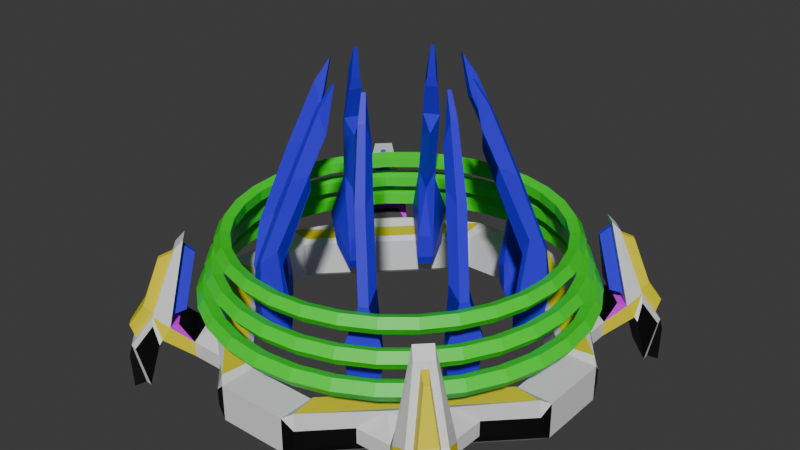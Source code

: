 # Source: twirl_crest2.blend  (saved by Blender 4.2.66; exported with 4.5.12 LTS)
import bpy
from mathutils import Matrix  # noqa: F401  (used for matrix-valued properties, if any)

bpy.ops.wm.read_factory_settings(use_empty=True)
scene = bpy.context.scene
scene.name = 'c_ubersaw.qc'

# ---- collections
col_twirl_crest_2 = bpy.data.collections.new('twirl_crest_2'); scene.collection.children.link(col_twirl_crest_2)

# ---- materials (node trees are filled in below, after node groups)
mat_c_ubersaw = bpy.data.materials.new('c_ubersaw')
mat_c_ubersaw.use_transparent_shadow = False
mat_c_ubersaw.diffuse_color = (0.8097, 0.0, 0.9858, 1.0)
mat_c_saxxy = bpy.data.materials.new('c_saxxy')
mat_c_saxxy.use_transparent_shadow = False
mat_blue = bpy.data.materials.new('blue')
mat_blue.use_transparent_shadow = False
mat_glow_inner_001 = bpy.data.materials.new('glow_inner.001')
mat_glow_inner_001.use_transparent_shadow = False
mat_c_frying_pan_gold = bpy.data.materials.new('c_frying_pan_gold')
mat_black = bpy.data.materials.new('black')
mat_crystal_ball_glass = bpy.data.materials.new('crystal_ball_glass')

# ---- material node trees
mat_c_saxxy.use_nodes = True; mat_c_saxxy.node_tree.nodes.clear()
_N = mat_c_saxxy.node_tree.nodes; _L = mat_c_saxxy.node_tree.links
n0 = _N.new('ShaderNodeBsdfPrincipled'); n0.name = 'Principled BSDF'; n0.location = (10, 300)
n1 = _N.new('ShaderNodeOutputMaterial'); n1.name = 'Material Output'; n1.location = (300, 300)
_L.new(n0.outputs[0], n1.inputs[0])
n1.is_active_output = True
mat_blue.use_nodes = True; mat_blue.node_tree.nodes.clear()
_N = mat_blue.node_tree.nodes; _L = mat_blue.node_tree.links
n0 = _N.new('ShaderNodeBsdfPrincipled'); n0.name = 'Principled BSDF'; n0.location = (10, 300)
n0.inputs[0].default_value = (0.03327, 0.006964, 0.8006, 1.0)
n1 = _N.new('ShaderNodeOutputMaterial'); n1.name = 'Material Output'; n1.location = (300, 300)
_L.new(n0.outputs[0], n1.inputs[0])
n1.is_active_output = True
mat_glow_inner_001.use_nodes = True; mat_glow_inner_001.node_tree.nodes.clear()
_N = mat_glow_inner_001.node_tree.nodes; _L = mat_glow_inner_001.node_tree.links
n0 = _N.new('ShaderNodeBsdfPrincipled'); n0.name = 'Principled BSDF'; n0.location = (10, 300)
n1 = _N.new('ShaderNodeOutputMaterial'); n1.name = 'Material Output'; n1.location = (300, 300)
_L.new(n0.outputs[0], n1.inputs[0])
n1.is_active_output = True
mat_c_frying_pan_gold.use_nodes = True; mat_c_frying_pan_gold.node_tree.nodes.clear()
_N = mat_c_frying_pan_gold.node_tree.nodes; _L = mat_c_frying_pan_gold.node_tree.links
n0 = _N.new('ShaderNodeBsdfPrincipled'); n0.name = 'Principled BSDF'; n0.location = (10, 300)
n0.inputs[0].default_value = (0.8001, 0.6991, 0.004141, 1.0)
n1 = _N.new('ShaderNodeOutputMaterial'); n1.name = 'Material Output'; n1.location = (300, 300)
_L.new(n0.outputs[0], n1.inputs[0])
n1.is_active_output = True
mat_black.use_nodes = True; mat_black.node_tree.nodes.clear()
_N = mat_black.node_tree.nodes; _L = mat_black.node_tree.links
n0 = _N.new('ShaderNodeBsdfPrincipled'); n0.name = 'Principled BSDF'; n0.location = (10, 300)
n0.inputs[0].default_value = (0.0, 0.0, 0.0, 1.0)
n1 = _N.new('ShaderNodeOutputMaterial'); n1.name = 'Material Output'; n1.location = (300, 300)
_L.new(n0.outputs[0], n1.inputs[0])
n1.is_active_output = True
mat_crystal_ball_glass.use_nodes = True; mat_crystal_ball_glass.node_tree.nodes.clear()
_N = mat_crystal_ball_glass.node_tree.nodes; _L = mat_crystal_ball_glass.node_tree.links
n0 = _N.new('ShaderNodeBsdfPrincipled'); n0.name = 'Principled BSDF'; n0.location = (10, 300)
n0.inputs[0].default_value = (0.02516, 0.8005, 0.01584, 1.0)
n1 = _N.new('ShaderNodeOutputMaterial'); n1.name = 'Material Output'; n1.location = (300, 300)
_L.new(n0.outputs[0], n1.inputs[0])
n1.is_active_output = True

# ---- world
world_world = bpy.data.worlds.new('World'); scene.world = world_world
world_world.use_nodes = True; world_world.node_tree.nodes.clear()
_N = world_world.node_tree.nodes; _L = world_world.node_tree.links
n0 = _N.new('ShaderNodeOutputWorld'); n0.name = 'World Output'; n0.location = (300, 300)
n1 = _N.new('ShaderNodeBackground'); n1.name = 'Background'; n1.location = (10, 300)
n1.inputs[0].default_value = (0.05088, 0.05088, 0.05088, 1.0)
_L.new(n1.outputs[0], n0.inputs[0])
n0.is_active_output = True
world_world.color = (0.05088, 0.05088, 0.05088)
world_world.use_sun_shadow = False
world_world.sun_shadow_jitter_overblur = 0.0

# ---- meshes
me_hand_crest_v1 = bpy.data.meshes.new('hand_crest_v1')
me_hand_crest_v1.from_pydata([(-2.45, -10.6, 1.25), (-2.25, -10.4, -1.25), (-9.0, -1.0, 1.0), (-1.0, -11.0, 1.0), (-1.0, -9.0, 1.0), (-11.0, -1.0, 1.0), (-2.25, -9.104, -1.25), (-2.25, -9.104, 1.25), (0.0, -11.0, -1.0), (0.0, -11.0, 1.0), (0.0, -9.0, -1.0), (0.0, -9.0, 1.0), (-10.4, -2.25, -1.25), (-10.6, -2.45, 1.25), (-11.0, 0.0, -1.0), (-11.0, 0.0, 1.0), (-9.104, -2.25, -1.25), (-9.104, -2.25, 1.25), (-9.0, 0.0, -1.0), (-9.0, 0.0, 1.0), (-2.0, -9.0, 1.0), (-9.0, -2.0, 1.0), (-2.607, -10.81, 0.437), (-10.81, -2.607, 0.437), (-2.0, -9.0, -1.0), (-2.607, -10.81, -0.437), (-9.0, -2.0, -1.0), (-10.81, -2.607, -0.437), (-2.0, -11.0, -1.0), (-11.0, -2.0, -1.0), (-2.0, -11.0, 1.0), (-11.0, -2.0, 1.0), (-2.0, -11.0, -1.0), (-11.0, -2.0, -1.0), (-2.0, -11.0, 1.0), (-11.0, -2.0, 1.0), (-7.835, -6.486, 1.414), (-7.838, -10.12, 0.4391), (-4.658, -8.76, 0.437), (-8.76, -4.658, 0.437), (-8.76, -4.658, -0.437), (-4.658, -8.76, -0.437), (-10.12, -7.838, 0.4391), (-7.844, -9.108, 1.814), (-8.734, -6.683, 0.437), (-8.734, -6.683, -0.437), (-9.108, -7.844, 1.814), (-4.658, -8.76, 0.0), (-6.683, -8.734, 0.437), (-6.683, -8.734, -0.437), (-6.486, -7.835, 1.414), (-8.713, -10.32, -2.332), (-10.32, -8.713, -2.332), (-7.831, -8.016, 5.539), (-8.016, -7.831, 5.539), (-9.534, -10.77, -2.515), (-10.77, -9.534, -2.515), (-7.862, -8.575, 5.442), (-8.575, -7.862, 5.442), (-9.294, -10.62, -0.1528), (-10.62, -9.294, -0.1528), (-9.803, -10.68, -0.728), (-10.68, -9.803, -0.728), (-8.377, -10.02, 1.343), (-10.02, -8.377, 1.343), (-9.62, -8.754, 1.796), (-8.178, -8.439, 5.104), (-8.439, -8.178, 5.104), (-9.753, -10.19, 0.2034), (-10.19, -9.753, 0.2034), (-8.754, -9.62, 1.796), (-9.881, -9.206, 2.193), (-8.759, -8.961, 4.768), (-8.961, -8.759, 4.768), (-9.984, -10.33, 0.9537), (-10.33, -9.984, 0.9537), (-9.206, -9.881, 2.193), (-9.9, -7.849, 0.6317), (-7.849, -9.9, 0.6317), (-10.31, -9.077, -2.281), (-9.077, -10.31, -2.281), (-9.884, -8.502, 1.793), (-10.56, -9.679, -0.09338), (-9.679, -10.56, -0.09338), (-8.502, -9.884, 1.793), (-7.592, -8.941, 1.284), (-8.941, -7.592, 1.284), (-7.5, -8.214, 5.985), (-8.214, -7.5, 5.985), (-7.439, -8.469, 2.02), (-8.469, -7.439, 2.02), (-7.429, -7.579, 5.053), (-7.579, -7.429, 5.053), (-7.517, -9.568, 1.368), (-9.568, -7.517, 1.368), (-7.934, -5.883, 1.537), (-5.883, -7.934, 1.537), (-10.19, 8.908e-07, 4.27), (-9.838, 8.6e-07, 4.755), (-9.267, 8.102e-07, 4.57), (-9.267, 8.102e-07, 3.97), (-9.838, 8.6e-07, 3.785), (-9.994, -1.988, 4.27), (-9.649, -1.919, 4.755), (-9.089, -1.808, 4.57), (-9.089, -1.808, 3.97), (-9.649, -1.919, 3.785), (-9.414, -3.9, 4.27), (-9.089, -3.765, 4.755), (-8.562, -3.546, 4.57), (-8.562, -3.546, 3.97), (-9.089, -3.765, 3.785), (-8.473, -5.661, 4.27), (-8.18, -5.465, 4.755), (-7.706, -5.149, 4.57), (-7.706, -5.149, 3.97), (-8.18, -5.465, 3.785), (-7.205, -7.205, 4.27), (-6.956, -6.956, 4.755), (-6.553, -6.553, 4.57), (-6.553, -6.553, 3.97), (-6.956, -6.956, 3.785), (-5.661, -8.473, 4.27), (-5.465, -8.18, 4.755), (-5.149, -7.706, 4.57), (-5.149, -7.706, 3.97), (-5.465, -8.18, 3.785), (-3.9, -9.414, 4.27), (-3.765, -9.089, 4.755), (-3.546, -8.562, 4.57), (-3.546, -8.562, 3.97), (-3.765, -9.089, 3.785), (-1.988, -9.994, 4.27), (-1.919, -9.649, 4.755), (-1.808, -9.089, 4.57), (-1.808, -9.089, 3.97), (-1.919, -9.649, 3.785), (7.693e-07, -10.19, 4.27), (7.427e-07, -9.838, 4.755), (6.997e-07, -9.267, 4.57), (6.997e-07, -9.267, 3.97), (7.427e-07, -9.838, 3.785), (-10.72, 0.0, 2.882), (-10.35, 0.0, 3.393), (-9.751, 0.0, 3.198), (-9.751, 0.0, 2.567), (-10.35, 0.0, 2.372), (-10.52, -2.092, 2.882), (-10.15, -2.019, 3.393), (-9.563, -1.902, 3.198), (-9.563, -1.902, 2.567), (-10.15, -2.019, 2.372), (-9.905, -4.103, 2.882), (-9.563, -3.961, 3.393), (-9.009, -3.731, 3.198), (-9.009, -3.731, 2.567), (-9.563, -3.961, 2.372), (-8.915, -5.957, 2.882), (-8.606, -5.751, 3.393), (-8.108, -5.417, 3.198), (-8.108, -5.417, 2.567), (-8.606, -5.751, 2.372), (-7.581, -7.581, 2.882), (-7.319, -7.319, 3.393), (-6.895, -6.895, 3.198), (-6.895, -6.895, 2.567), (-7.319, -7.319, 2.372), (-5.957, -8.915, 2.882), (-5.751, -8.606, 3.393), (-5.417, -8.108, 3.198), (-5.417, -8.108, 2.567), (-5.751, -8.606, 2.372), (-4.103, -9.905, 2.882), (-3.961, -9.563, 3.393), (-3.731, -9.009, 3.198), (-3.731, -9.009, 2.567), (-3.961, -9.563, 2.372), (-2.092, -10.52, 2.882), (-2.019, -10.15, 3.393), (-1.902, -9.563, 3.198), (-1.902, -9.563, 2.567), (-2.019, -10.15, 2.372), (0.0, -10.72, 2.882), (0.0, -10.35, 3.393), (0.0, -9.751, 3.198), (0.0, -9.751, 2.567), (0.0, -10.35, 2.372), (-9.622, 0.0, 5.738), (-9.289, 0.0, 6.196), (-8.751, 0.0, 6.021), (-8.751, 0.0, 5.455), (-9.289, 0.0, 5.28), (-9.437, -1.877, 5.738), (-9.111, -1.812, 6.196), (-8.583, -1.707, 6.021), (-8.583, -1.707, 5.455), (-9.111, -1.812, 5.28), (-8.889, -3.682, 5.738), (-8.582, -3.555, 6.196), (-8.085, -3.349, 6.021), (-8.085, -3.349, 5.455), (-8.582, -3.555, 5.28), (-8.0, -5.346, 5.738), (-7.724, -5.161, 6.196), (-7.276, -4.862, 6.021), (-7.276, -4.862, 5.455), (-7.724, -5.161, 5.28), (-6.804, -6.804, 5.738), (-6.568, -6.568, 6.196), (-6.188, -6.188, 6.021), (-6.188, -6.188, 5.455), (-6.568, -6.568, 5.28), (-5.346, -8.0, 5.738), (-5.161, -7.724, 6.196), (-4.862, -7.276, 6.021), (-4.862, -7.276, 5.455), (-5.161, -7.724, 5.28), (-3.682, -8.889, 5.738), (-3.555, -8.582, 6.196), (-3.349, -8.085, 6.021), (-3.349, -8.085, 5.455), (-3.555, -8.582, 5.28), (-1.877, -9.437, 5.738), (-1.812, -9.111, 6.196), (-1.707, -8.583, 6.021), (-1.707, -8.583, 5.455), (-1.812, -9.111, 5.28), (0.0, -9.622, 5.738), (0.0, -9.289, 6.196), (0.0, -8.751, 6.021), (0.0, -8.751, 5.455), (0.0, -9.289, 5.28), (-4.451, -6.514, 3.329), (-3.68, -6.669, 5.589), (-6.669, -3.68, 5.589), (-6.514, -4.451, 3.329), (-2.719, -7.514, 3.329), (-3.239, -6.924, 5.589), (-6.924, -3.239, 5.589), (-7.514, -2.719, 3.329), (-5.702, -3.251, 0.2554), (-6.417, -4.142, 1.351), (-5.962, -2.492, 0.2624), (-7.197, -2.791, 1.351), (-5.77, -2.86, 5.153), (-5.82, -3.439, 6.209), (-5.308, -3.031, 2.283), (-5.434, -3.235, 0.8612), (-5.764, -2.871, 5.153), (-6.29, -2.625, 6.209), (-5.737, -2.35, 0.8694), (-5.68, -2.385, 2.283), (-2.617, -6.068, 0.2554), (-2.791, -7.197, 1.351), (-3.221, -5.541, 0.2624), (-4.142, -6.417, 1.351), (-2.871, -5.764, 5.153), (-2.625, -6.29, 6.209), (-2.385, -5.68, 2.283), (-2.392, -5.921, 0.8612), (-2.86, -5.77, 5.153), (-3.439, -5.82, 6.209), (-3.097, -5.305, 0.8694), (-3.031, -5.308, 2.283), (-2.512, -5.501, 9.872), (-5.501, -2.512, 9.872), (-2.072, -5.757, 9.85), (-5.757, -2.072, 9.85), (-3.927, -1.594, 12.24), (-3.868, -1.389, 12.83), (-4.313, -1.555, 13.41), (-3.675, -1.034, 14.65), (-4.107, -0.9779, 12.81), (-4.288, -0.9741, 12.21), (-3.786, -0.8442, 14.64), (-4.498, -1.237, 13.4), (-4.668, -1.758, 9.233), (-4.584, -2.203, 10.35), (-4.662, -1.769, 9.234), (-5.057, -1.391, 10.31), (-0.9741, -4.288, 12.21), (-0.9779, -4.107, 12.81), (-1.237, -4.498, 13.4), (-0.8442, -3.786, 14.64), (-1.389, -3.868, 12.83), (-1.594, -3.927, 12.24), (-1.034, -3.675, 14.65), (-1.555, -4.313, 13.41), (-1.769, -4.662, 9.234), (-1.391, -5.057, 10.31), (-1.758, -4.668, 9.233), (-2.203, -4.584, 10.35)], [(26, 35), (35, 23), (31, 39), (30, 38)], [(2, 19, 15, 5), (20, 24, 26, 21), (24, 20, 4, 11, 10), (10, 11, 9, 8), (8, 9, 3, 30, 28), (24, 10, 8, 28), (4, 20, 30, 3), (29, 31, 5, 15, 14), (14, 15, 19, 18), (18, 19, 2, 21, 26), (6, 1, 12, 16), (14, 18, 26, 29), (5, 31, 21, 2), (3, 9, 11, 4), (17, 7, 20, 21), (1, 6, 24, 28), (6, 16, 26, 24), (12, 1, 28, 29), (16, 12, 29, 26), (32, 28, 29, 33), (7, 0, 30, 20), (31, 33, 27, 29), (25, 22, 38, 47, 41), (94, 77, 78, 93), (31, 35, 33), (31, 13, 17, 21), (27, 33, 29, 40), (30, 0, 22, 34), (34, 22, 25, 32), (41, 28, 32, 25), (45, 77, 94, 44), (47, 38, 48, 49, 41), (40, 39, 23, 27), (49, 48, 93, 78), (44, 39, 40, 45), (28, 41, 49, 45, 40, 29), (44, 95, 39), (38, 96, 48), (44, 48, 49, 45), (29, 27, 23, 31), (13, 35, 31, 23), (23, 39, 95, 13), (17, 13, 0, 7), (0, 96, 38, 22), (95, 96, 0, 13), (45, 49, 78, 77), (29, 32, 28, 30, 34, 31, 35, 33), (42, 37, 51, 52), (46, 54, 92, 90), (79, 80, 55, 56), (87, 88, 58, 57), (70, 66, 72, 76), (83, 82, 62, 61), (56, 55, 61, 62), (88, 94, 58), (87, 57, 93), (66, 67, 73, 72), (67, 66, 57, 58), (68, 69, 82, 83), (69, 65, 81, 82), (66, 70, 84, 57), (70, 68, 83, 84), (65, 67, 58, 81), (75, 74, 76, 71), (73, 71, 76, 72), (67, 65, 71, 73), (69, 68, 74, 75), (65, 69, 75, 71), (68, 70, 76, 74), (81, 94, 77), (93, 84, 78), (57, 84, 93), (58, 94, 81), (56, 62, 82, 79), (80, 83, 61, 55), (37, 63, 59, 51), (52, 60, 64, 42), (37, 42, 77, 78), (52, 51, 80, 79), (64, 60, 82, 81), (59, 63, 84, 83), (42, 64, 81, 77), (63, 37, 78, 84), (60, 52, 79, 82), (51, 59, 83, 80), (46, 43, 93, 94), (53, 54, 88, 87), (54, 46, 94, 88), (43, 53, 87, 93), (43, 46, 90, 89), (53, 43, 89, 91), (54, 53, 91, 92), (43, 46, 54, 53), (50, 36, 44, 48), (85, 48, 44, 86), (85, 86, 94, 93), (48, 85, 93), (86, 44, 94), (36, 50, 96, 95), (44, 36, 95), (50, 48, 96), (90, 92, 91, 89), (97, 102, 103, 98), (98, 103, 104, 99), (99, 104, 105, 100), (100, 105, 106, 101), (101, 106, 102, 97), (102, 107, 108, 103), (103, 108, 109, 104), (104, 109, 110, 105), (105, 110, 111, 106), (106, 111, 107, 102), (107, 112, 113, 108), (108, 113, 114, 109), (109, 114, 115, 110), (110, 115, 116, 111), (111, 116, 112, 107), (112, 117, 118, 113), (113, 118, 119, 114), (114, 119, 120, 115), (115, 120, 121, 116), (116, 121, 117, 112), (117, 122, 123, 118), (118, 123, 124, 119), (119, 124, 125, 120), (120, 125, 126, 121), (121, 126, 122, 117), (122, 127, 128, 123), (123, 128, 129, 124), (124, 129, 130, 125), (125, 130, 131, 126), (126, 131, 127, 122), (127, 132, 133, 128), (128, 133, 134, 129), (129, 134, 135, 130), (130, 135, 136, 131), (131, 136, 132, 127), (132, 137, 138, 133), (133, 138, 139, 134), (134, 139, 140, 135), (135, 140, 141, 136), (136, 141, 137, 132), (142, 147, 148, 143), (143, 148, 149, 144), (144, 149, 150, 145), (145, 150, 151, 146), (146, 151, 147, 142), (147, 152, 153, 148), (148, 153, 154, 149), (149, 154, 155, 150), (150, 155, 156, 151), (151, 156, 152, 147), (152, 157, 158, 153), (153, 158, 159, 154), (154, 159, 160, 155), (155, 160, 161, 156), (156, 161, 157, 152), (157, 162, 163, 158), (158, 163, 164, 159), (159, 164, 165, 160), (160, 165, 166, 161), (161, 166, 162, 157), (162, 167, 168, 163), (163, 168, 169, 164), (164, 169, 170, 165), (165, 170, 171, 166), (166, 171, 167, 162), (167, 172, 173, 168), (168, 173, 174, 169), (169, 174, 175, 170), (170, 175, 176, 171), (171, 176, 172, 167), (172, 177, 178, 173), (173, 178, 179, 174), (174, 179, 180, 175), (175, 180, 181, 176), (176, 181, 177, 172), (177, 182, 183, 178), (178, 183, 184, 179), (179, 184, 185, 180), (180, 185, 186, 181), (181, 186, 182, 177), (187, 192, 193, 188), (188, 193, 194, 189), (189, 194, 195, 190), (190, 195, 196, 191), (191, 196, 192, 187), (192, 197, 198, 193), (193, 198, 199, 194), (194, 199, 200, 195), (195, 200, 201, 196), (196, 201, 197, 192), (197, 202, 203, 198), (198, 203, 204, 199), (199, 204, 205, 200), (200, 205, 206, 201), (201, 206, 202, 197), (202, 207, 208, 203), (203, 208, 209, 204), (204, 209, 210, 205), (205, 210, 211, 206), (206, 211, 207, 202), (207, 212, 213, 208), (208, 213, 214, 209), (209, 214, 215, 210), (210, 215, 216, 211), (211, 216, 212, 207), (212, 217, 218, 213), (213, 218, 219, 214), (214, 219, 220, 215), (215, 220, 221, 216), (216, 221, 217, 212), (217, 222, 223, 218), (218, 223, 224, 219), (219, 224, 225, 220), (220, 225, 226, 221), (221, 226, 222, 217), (222, 227, 228, 223), (223, 228, 229, 224), (224, 229, 230, 225), (225, 230, 231, 226), (226, 231, 227, 222), (239, 250, 242, 243), (235, 239, 243, 241), (251, 248, 244, 246), (235, 234, 238, 239), (247, 235, 241, 240), (247, 245, 234, 235), (242, 240, 241, 243), (250, 247, 240, 242), (232, 262, 254, 255), (239, 238, 249, 250), (247, 250, 251, 246), (245, 247, 246, 244), (238, 234, 265, 267), (248, 251, 250, 249), (245, 244, 276, 277), (236, 232, 255, 253), (263, 260, 256, 258), (248, 249, 279, 278), (256, 260, 290, 288), (236, 237, 233, 232), (259, 236, 253, 252), (261, 233, 264, 291), (237, 257, 289, 266), (233, 237, 266, 264), (244, 248, 278, 276), (249, 238, 267, 279), (257, 256, 288, 289), (259, 257, 237, 236), (254, 252, 253, 255), (262, 259, 252, 254), (232, 233, 261, 262), (259, 262, 263, 258), (257, 259, 258, 256), (234, 245, 277, 265), (260, 263, 262, 261), (260, 261, 291, 290), (277, 279, 273, 268), (279, 267, 275, 273), (267, 265, 270, 275), (269, 272, 274, 271), (271, 274, 275, 270), (274, 272, 273, 275), (269, 271, 270, 268), (272, 269, 268, 273), (279, 277, 276, 278), (265, 277, 268, 270), (289, 291, 285, 280), (291, 264, 287, 285), (264, 266, 282, 287), (281, 284, 286, 283), (283, 286, 287, 282), (286, 284, 285, 287), (281, 283, 282, 280), (284, 281, 280, 285), (291, 289, 288, 290), (266, 289, 280, 282)])
me_hand_crest_v1.polygons.foreach_set('material_index', [3, 3, 3, 3, 3, 3, 3, 3, 3, 3, 4, 3, 3, 3, 3, 3, 3, 3, 3, 5, 3, 5, 5, 3, 5, 3, 5, 3, 5, 5, 4, 3, 5, 4, 3, 5, 3, 3, 3, 5, 3, 3, 4, 3, 3, 3, 4, 5, 2, 3, 3, 4, 3, 3, 3, 3, 4, 3, 3, 3, 3, 3, 3, 4, 4, 4, 4, 4, 4, 4, 4, 3, 3, 5, 5, 5, 5, 3, 3, 3, 3, 3, 3, 3, 3, 3, 3, 3, 3, 2, 2, 2, 4, 5, 5, 0, 0, 0, 3, 3, 3, 2, 6, 6, 6, 6, 6, 6, 6, 6, 6, 6, 6, 6, 6, 6, 6, 6, 6, 6, 6, 6, 6, 6, 6, 6, 6, 6, 6, 6, 6, 6, 6, 6, 6, 6, 6, 6, 6, 6, 6, 6, 6, 6, 6, 6, 6, 6, 6, 6, 6, 6, 6, 6, 6, 6, 6, 6, 6, 6, 6, 6, 6, 6, 6, 6, 6, 6, 6, 6, 6, 6, 6, 6, 6, 6, 6, 6, 6, 6, 6, 6, 6, 6, 6, 6, 6, 6, 6, 6, 6, 6, 6, 6, 6, 6, 6, 6, 6, 6, 6, 6, 6, 6, 6, 6, 6, 6, 6, 6, 6, 6, 6, 6, 6, 6, 6, 6, 6, 6, 6, 6, 2, 2, 2, 2, 2, 2, 2, 2, 2, 2, 2, 2, 2, 2, 2, 2, 2, 2, 2, 2, 2, 2, 2, 2, 2, 2, 2, 2, 2, 2, 2, 2, 2, 2, 2, 2, 2, 2, 2, 2, 2, 2, 2, 2, 2, 2, 2, 2, 2, 2, 2, 2, 2, 2, 2, 2])
_uv = me_hand_crest_v1.uv_layers.new(name='Float2')
_uv.uv.foreach_set('vector', [0.625, 0.75, 0.625, 0.625, 0.625, -1.0, 0.625, 0.0, 0.625, -1.0, 0.375, -1.0, 0.375, 0.875, 0.625, 0.875, 0.375, 0.125, 0.625, 0.125, 0.625, 0.25, 0.625, 0.375, 0.375, 0.375, 0.375, 1.75, 0.625, 1.75, 0.625, 2.0, 0.375, 2.0, 0.375, 0.875, 0.625, 0.875, 0.625, 1.0, 0.625, 1.125, 0.375, 1.125, 0.0, 1.75, 0.25, 1.75, 0.25, 2.0, -1.49e-08, 2.0, 0.625, 0.25, 0.625, 0.125, 1.0, 2.0, 0.625, 1.0, 0.375, -0.125, 0.625, -0.125, 0.625, 0.0, 0.625, 0.125, 0.375, 0.125, 0.375, -1.0, 0.625, -1.0, 0.625, -0.75, 0.375, -0.75, 0.375, 0.625, 0.625, 0.625, 0.625, 0.75, 0.625, 0.875, 0.375, 0.875, 0.2883, -0.467, 0.03773, 1.447, -0.8313, 0.8978, 0.1303, 0.8723, -1.125, 0.625, -0.875, 0.625, -0.875, 0.875, -1.125, 0.875, 0.625, 0.0, 0.625, -0.125, 1.875, 0.875, 0.625, 0.75, 0.625, 1.0, 0.625, 0.875, 0.625, 1.75, 0.625, 0.25, 1.888, 0.9062, 1.031, 1.763, 1.0, 1.75, 1.875, 0.875, 0.03773, 1.447, 0.2883, -0.467, 0.375, -1.0, -1.49e-08, 2.0, 0.2883, -0.467, 0.1303, 0.8723, 0.375, 0.875, 0.375, -1.0, -0.8313, 0.8978, 0.03773, 1.447, -1.49e-08, 2.0, -1.125, 0.875, 0.1303, 0.8723, -0.8313, 0.8978, -1.125, 0.875, 0.375, 0.875, 0.375, 1.125, 0.375, 1.125, 0.375, -0.125, 0.375, -0.125, 1.031, 1.763, -0.3718, -0.6922, 1.0, 2.0, 1.0, 1.75, 0.625, -0.125, 0.0, 0.0, 0.0, 0.0, 0.375, -0.125, 0.0, 0.0, 0.0, 0.0, 0.0, 0.0, 0.0, 0.0, 0.0, 0.0, 0.0, 0.0, 0.0, 0.0, 0.0, 0.0, 0.0, 0.0, 0.0, 0.0, 0.0, 0.0, 0.0, 0.0, 0.625, -0.125, -0.4964, -0.1636, 1.888, 0.9062, 1.875, 0.875, 0.0, 0.0, 0.0, 0.0, 0.0, 0.0, 0.0, 0.0, 1.0, 2.0, 0.02442, 0.04883, 0.0, 0.0, 0.0, 0.0, 0.0, 0.0, 0.0, 0.0, 0.0, 0.0, 0.0, 0.0, 0.0, 0.0, 0.0, 0.0, 0.0, 0.0, 0.0, 0.0, 0.0, 0.0, 0.0, 0.0, 0.0, 0.0, 0.0, 0.0, 0.0, 0.0, 0.0, 0.0, 0.0, 0.0, 0.0, 0.0, 0.0, 0.0, 0.0, 0.0, 0.0, 0.0, 0.0, 0.0, 0.0, 0.0, 0.0, 0.0, 0.0, 0.0, 0.0, 0.0, 0.0, 0.0, 0.0, 0.0, 0.0, 0.0, 0.0, 0.0, 0.0, 0.0, 0.0, 0.0, 0.0, 0.0, 0.0, 0.0, 0.0, 0.0, 0.0, 0.0, 0.0, 0.0, 0.0, 0.0, 0.0, 0.0, 0.0, 0.0, 0.0, 0.0, 0.0, 0.0, 0.0, 0.0, 0.0, 0.0, 0.0, 0.0, 0.0, 0.0, 0.0, 0.0, 0.0, 0.0, 0.0, 0.0, 0.0, 0.0, 0.0, 0.0, 0.0, 0.0, 0.0, 0.0, 0.0, 0.0, 0.0, 0.0, 0.0, 0.0, 0.0, 0.0, 0.0, 0.0, 0.0, 0.0, 1.888, 0.9062, -0.5629, -0.3016, -0.3402, -0.5243, 1.031, 1.763, 0.0, 0.0, 0.0, 0.0, 0.0, 0.0, 0.0, 0.0, 0.0, 0.0, 0.0, 0.0, 0.0, 0.0, 0.0, 0.0, 0.0, 0.0, 0.0, 0.0, 0.0, 0.0, 0.0, 0.0, 0.375, -0.125, 0.375, 1.125, 0.375, 1.125, 0.625, 1.125, 0.0, 0.0, 0.0, 0.0, 0.0, 0.0, 0.0, 0.0, 0.0, 0.0, 0.0, 0.0, 0.0, 0.0, 0.0, 0.0, 0.0, 0.0, 0.0, 0.0, 0.0, 0.0, 0.0, 0.0, 0.0, 0.0, 0.0, 0.0, 0.0, 0.0, 0.0, 0.0, 0.0, 0.0, 0.0, 0.0, 0.0, 0.0, 0.0, 0.0, 0.0, 0.0, 0.0, 0.0, 0.0, 0.0, 0.0, 0.0, 0.0, 0.0, 0.0, 0.0, 0.0, 0.0, 0.0, 0.0, 0.0, 0.0, 0.0, 0.0, 0.0, 0.0, 0.0, 0.0, 0.0, 0.0, 0.0, 0.0, 0.0, 0.0, 0.0, 0.0, 0.0, 0.0, 0.0, 0.0, 0.0, 0.0, 0.0, 0.0, 0.0, 0.0, 0.0, 0.0, 0.0, 0.0, 0.0, 0.0, 0.0, 0.0, 0.0, 0.0, 0.0, 0.0, 0.0, 0.0, 0.0, 0.0, 0.0, 0.0, 0.0, 0.0, 0.0, 0.0, 0.0, 0.0, 0.0, 0.0, 0.0, 0.0, 0.0, 0.0, 0.0, 0.0, 0.0, 0.0, 0.0, 0.0, 0.0, 0.0, 0.0, 0.0, 0.0, 0.0, 0.0, 0.0, 0.0, 0.0, 0.0, 0.0, 0.0, 0.0, 0.0, 0.0, 0.0, 0.0, 0.0, 0.0, 0.0, 0.0, 0.0, 0.0, 0.0, 0.0, 0.0, 0.0, 0.0, 0.0, 0.0, 0.0, 0.0, 0.0, 0.0, 0.0, 0.0, 0.0, 0.0, 0.0, 0.0, 0.0, 0.0, 0.0, 0.0, 0.0, 0.0, 0.0, 0.0, 0.0, 0.0, 0.0, 0.0, 0.0, 0.0, 0.0, 0.0, 0.0, 0.0, 0.0, 0.0, 0.0, 0.0, 0.0, 0.0, 0.0, 0.0, 0.0, 0.0, 0.0, 0.0, 0.0, 0.0, 0.0, 0.0, 0.0, 0.0, 0.0, 0.0, 0.0, 0.0, 0.0, 0.0, 0.0, 0.0, 0.0, 0.0, 0.0, 0.0, 0.0, 0.0, 0.0, 0.0, 0.0, 0.0, 0.0, 0.0, 0.0, 0.0, 0.0, 0.0, 0.0, 0.0, 0.0, 0.0, 0.0, 0.0, 0.0, 0.0, 0.0, 0.0, 0.0, 0.0, 0.0, 0.0, 0.0, 0.0, 0.0, 0.0, 0.0, 0.0, 0.0, 0.0, 0.0, 0.0, 0.0, 0.0, 0.0, 0.0, 0.0, 0.0, 0.0, 0.0, 0.0, 0.0, 0.0, 0.0, 0.0, 0.0, 0.0, 0.0, 0.0, 0.0, 0.0, 0.0, 0.0, 0.0, 0.0, 0.0, 0.0, 0.0, 0.0, 0.0, 0.0, 0.0, 0.0, 0.0, 0.0, 0.0, 0.0, 0.0, 0.0, 0.0, 0.0, 0.0, 0.0, 0.0, 0.0, 0.0, 0.0, 0.0, 0.0, 0.0, 0.0, 0.0, 0.0, 0.0, 0.0, 0.0, 0.0, 0.0, 0.0, 0.0, 0.0, 0.0, 0.0, 0.0, 0.0, 0.0, 0.0, 0.0, 0.0, 0.0, 0.0, 0.0, 0.0, 0.0, 0.0, 0.0, 0.0, 0.0, 0.0, 0.0, 0.0, 0.0, 0.0, 0.0, 0.0, 0.0, 0.0, 0.0, 0.0, 0.0, 0.0, 0.0, 0.0, 0.0, 0.0, 0.0, 0.0, 0.0, 0.0, 0.0, 0.0, 0.0, 0.0, 0.0, 0.0, 0.0, 0.0, 0.0, 0.0, 0.0, 0.0, 0.0, 0.0, 0.0, 0.0, 0.0, 0.0, 0.0, 0.0, 0.0, 0.0, 0.0, 0.0, 0.0, 0.0, 0.0, 0.0, 0.0, 0.0, 0.0, 0.0, 0.0, 0.0, 0.0, 0.0, 0.0, 0.0, 0.0, 0.0, 0.0, 0.0, 0.0, 0.0, 0.0, 0.0, 0.0, 0.0, 0.0, 0.0, 0.0, 0.0, 0.0, 0.0, 0.0, 0.0, 0.0, 0.0, 0.0, 0.0, 0.0, 0.0, 0.0, 0.0, 0.0, 0.0, 0.0, 0.0, 0.0, 0.0, 0.0, 0.0, 0.0, 0.0, 0.0, 0.0, 0.0, 0.0, 0.0, 0.0, 0.0, 0.0, 0.0, 0.0, 0.0, 0.0, 0.0, 0.0, 0.0, 0.6, 0.03125, 0.6, 0.03125, 0.8, 0.0, 0.8, 0.0, 0.8, 0.03125, 0.8, 0.03125, 1.0, 0.0, 1.0, 0.0, 0.0, 0.03125, 0.0, 0.03125, 0.2, 0.0, 0.2, 0.0, 0.2, 0.03125, 0.2, 0.03125, 0.4, 0.0, 0.4, 0.0, 0.4, 0.03125, 0.4, 0.03125, 0.6, 0.0, 0.6, 0.03125, 0.6, 0.0625, 0.6, 0.0625, 0.8, 0.03125, 0.8, 0.03125, 0.8, 0.0625, 0.8, 0.0625, 1.0, 0.03125, 1.0, 0.03125, 0.0, 0.0625, 0.0, 0.0625, 0.2, 0.03125, 0.2, 0.03125, 0.2, 0.0625, 0.2, 0.0625, 0.4, 0.03125, 0.4, 0.03125, 0.4, 0.0625, 0.4, 0.0625, 0.6, 0.03125, 0.6, 0.0625, 0.6, 0.09375, 0.6, 0.09375, 0.8, 0.0625, 0.8, 0.0625, 0.8, 0.09375, 0.8, 0.09375, 1.0, 0.0625, 1.0, 0.0625, 0.0, 0.09375, 0.0, 0.09375, 0.2, 0.0625, 0.2, 0.0625, 0.2, 0.09375, 0.2, 0.09375, 0.4, 0.0625, 0.4, 0.0625, 0.4, 0.09375, 0.4, 0.09375, 0.6, 0.0625, 0.6, 0.09375, 0.6, 0.125, 0.6, 0.125, 0.8, 0.09375, 0.8, 0.09375, 0.8, 0.125, 0.8, 0.125, 1.0, 0.09375, 1.0, 0.09375, 0.0, 0.125, 0.0, 0.125, 0.2, 0.09375, 0.2, 0.09375, 0.2, 0.125, 0.2, 0.125, 0.4, 0.09375, 0.4, 0.09375, 0.4, 0.125, 0.4, 0.125, 0.6, 0.09375, 0.6, 0.125, 0.6, 0.1562, 0.6, 0.1562, 0.8, 0.125, 0.8, 0.125, 0.8, 0.1562, 0.8, 0.1562, 1.0, 0.125, 1.0, 0.125, 0.0, 0.1562, 0.0, 0.1562, 0.2, 0.125, 0.2, 0.125, 0.2, 0.1562, 0.2, 0.1562, 0.4, 0.125, 0.4, 0.125, 0.4, 0.1562, 0.4, 0.1562, 0.6, 0.125, 0.6, 0.1562, 0.6, 0.1875, 0.6, 0.1875, 0.8, 0.1562, 0.8, 0.1562, 0.8, 0.1875, 0.8, 0.1875, 1.0, 0.1562, 1.0, 0.1562, 0.0, 0.1875, 0.0, 0.1875, 0.2, 0.1562, 0.2, 0.1562, 0.2, 0.1875, 0.2, 0.1875, 0.4, 0.1562, 0.4, 0.1562, 0.4, 0.1875, 0.4, 0.1875, 0.6, 0.1562, 0.6, 0.1875, 0.6, 0.2188, 0.6, 0.2188, 0.8, 0.1875, 0.8, 0.1875, 0.8, 0.2188, 0.8, 0.2188, 1.0, 0.1875, 1.0, 0.1875, 0.0, 0.2188, 0.0, 0.2188, 0.2, 0.1875, 0.2, 0.1875, 0.2, 0.2188, 0.2, 0.2188, 0.4, 0.1875, 0.4, 0.1875, 0.4, 0.2188, 0.4, 0.2188, 0.6, 0.1875, 0.6, 0.2188, 0.6, 0.25, 0.6, 0.25, 0.8, 0.2188, 0.8, 0.2188, 0.8, 0.25, 0.8, 0.25, 1.0, 0.2188, 1.0, 0.2188, 0.0, 0.25, 0.0, 0.25, 0.2, 0.2188, 0.2, 0.2188, 0.2, 0.25, 0.2, 0.25, 0.4, 0.2188, 0.4, 0.2188, 0.4, 0.25, 0.4, 0.25, 0.6, 0.2188, 0.6, -0.000684, 0.1207, 0.03193, 0.1207, 0.03138, 0.3311, -0.0001253, 0.3311, -0.001362, 0.779, 0.03261, 0.779, 0.03172, 0.9894, -0.0004699, 0.9894, -0.000815, 0.4577, 0.03207, 0.4577, 0.03207, 0.6681, -0.000815, 0.6681, 0.0002802, 0.4991, 0.03097, 0.4992, 0.03182, 0.7096, -0.0005733, 0.7096, -0.0009226, 0.1174, 0.03217, 0.1174, 0.03275, 0.3278, -0.001503, 0.3278, 0.03057, 0.1207, 0.06318, 0.1207, 0.06263, 0.3311, 0.03112, 0.3311, 0.02989, 0.779, 0.06386, 0.779, 0.06297, 0.9894, 0.03078, 0.9894, 0.03043, 0.4577, 0.06332, 0.4577, 0.06332, 0.6681, 0.03043, 0.6681, 0.03153, 0.4992, 0.06222, 0.4991, 0.06307, 0.7096, 0.03068, 0.7096, 0.03033, 0.1174, 0.06342, 0.1174, 0.064, 0.3278, 0.02975, 0.3278, 0.06182, 0.1207, 0.09443, 0.1207, 0.09388, 0.3311, 0.06237, 0.3311, 0.06114, 0.779, 0.09511, 0.779, 0.09422, 0.9894, 0.06203, 0.9894, 0.06168, 0.4577, 0.09457, 0.4577, 0.09457, 0.6681, 0.06168, 0.6681, 0.06278, 0.4991, 0.09347, 0.4991, 0.09432, 0.7096, 0.06193, 0.7096, 0.06158, 0.1174, 0.09467, 0.1174, 0.09525, 0.3278, 0.061, 0.3278, 0.09307, 0.1207, 0.1257, 0.1207, 0.1251, 0.3311, 0.09362, 0.3311, 0.09239, 0.779, 0.1264, 0.779, 0.1255, 0.9894, 0.09328, 0.9894, 0.09293, 0.4577, 0.1258, 0.4577, 0.1258, 0.6681, 0.09293, 0.6681, 0.09403, 0.4991, 0.1247, 0.4991, 0.1256, 0.7096, 0.09318, 0.7096, 0.09283, 0.1174, 0.1259, 0.1174, 0.1265, 0.3278, 0.09225, 0.3278, 0.1243, 0.1207, 0.1569, 0.1207, 0.1564, 0.3311, 0.1249, 0.3311, 0.1236, 0.779, 0.1576, 0.779, 0.1567, 0.9894, 0.1245, 0.9894, 0.1242, 0.4577, 0.1571, 0.4577, 0.1571, 0.6681, 0.1242, 0.6681, 0.1253, 0.4991, 0.156, 0.4991, 0.1568, 0.7096, 0.1244, 0.7096, 0.1241, 0.1174, 0.1572, 0.1174, 0.1578, 0.3278, 0.1235, 0.3278, 0.1556, 0.1207, 0.1882, 0.1207, 0.1876, 0.3311, 0.1561, 0.3311, 0.1549, 0.779, 0.1889, 0.779, 0.188, 0.9894, 0.1558, 0.9894, 0.1554, 0.4577, 0.1883, 0.4577, 0.1883, 0.6681, 0.1554, 0.6681, 0.1565, 0.4991, 0.1872, 0.4991, 0.1881, 0.7096, 0.1557, 0.7096, 0.1553, 0.1174, 0.1884, 0.1174, 0.189, 0.3278, 0.1547, 0.3278, 0.1868, 0.1207, 0.2194, 0.1207, 0.2189, 0.3311, 0.1874, 0.3311, 0.1861, 0.779, 0.2201, 0.779, 0.2192, 0.9894, 0.187, 0.9894, 0.1867, 0.4577, 0.2196, 0.4577, 0.2196, 0.6681, 0.1867, 0.6681, 0.1878, 0.4991, 0.2185, 0.4991, 0.2193, 0.7096, 0.1869, 0.7096, 0.1866, 0.1174, 0.2197, 0.1174, 0.2203, 0.3278, 0.186, 0.3278, 0.2181, 0.1207, 0.2507, 0.1207, 0.2501, 0.3311, 0.2186, 0.3311, 0.2174, 0.779, 0.2514, 0.779, 0.2505, 0.9894, 0.2183, 0.9894, 0.2179, 0.4577, 0.2508, 0.4577, 0.2508, 0.6681, 0.2179, 0.6681, 0.219, 0.4992, 0.2497, 0.4991, 0.2506, 0.7096, 0.2182, 0.7096, 0.2178, 0.1174, 0.2509, 0.1174, 0.2515, 0.3278, 0.2172, 0.3278, 0.0009836, 1.108, 0.03027, 1.108, 0.02976, 1.297, 0.00149, 1.297, 0.000393, 0.824, 0.03086, 0.824, 0.02997, 1.013, 0.001276, 1.013, 0.0008712, -0.484, 0.03038, -0.484, 0.03038, -0.2952, 0.0008712, -0.2952, 0.001838, -0.1181, 0.02941, -0.1181, 0.03026, 0.07072, 0.0009893, 0.07072, 0.000787, 0.6979, 0.03046, 0.6979, 0.03099, 0.8867, 0.0002554, 0.8867, 0.03223, 1.108, 0.06152, 1.108, 0.06101, 1.297, 0.03274, 1.297, 0.03164, 0.824, 0.06211, 0.824, 0.06122, 1.013, 0.03253, 1.013, 0.03212, -0.484, 0.06163, -0.484, 0.06163, -0.2952, 0.03212, -0.2952, 0.03309, -0.1181, 0.06066, -0.1181, 0.06151, 0.07072, 0.03224, 0.07072, 0.03204, 0.6979, 0.06171, 0.6979, 0.06224, 0.8867, 0.03151, 0.8867, 0.06348, 1.108, 0.09277, 1.108, 0.09226, 1.297, 0.06399, 1.297, 0.06289, 0.824, 0.09336, 0.824, 0.09247, 1.013, 0.06378, 1.013, 0.06337, -0.484, 0.09288, -0.484, 0.09288, -0.2952, 0.06337, -0.2952, 0.06434, -0.1181, 0.09191, -0.1181, 0.09276, 0.07072, 0.06349, 0.07072, 0.06329, 0.6979, 0.09296, 0.6979, 0.09349, 0.8867, 0.06276, 0.8867, 0.09473, 1.108, 0.124, 1.108, 0.1235, 1.297, 0.09524, 1.297, 0.09414, 0.824, 0.1246, 0.824, 0.1237, 1.013, 0.09503, 1.013, 0.09462, -0.484, 0.1241, -0.484, 0.1241, -0.2952, 0.09462, -0.2952, 0.09559, -0.1181, 0.1232, -0.1181, 0.124, 0.07072, 0.09474, 0.07072, 0.09454, 0.6979, 0.1242, 0.6979, 0.1247, 0.8867, 0.09401, 0.8867, 0.126, 1.108, 0.1553, 1.108, 0.1548, 1.297, 0.1265, 1.297, 0.1254, 0.824, 0.1559, 0.824, 0.155, 1.013, 0.1263, 1.013, 0.1259, -0.484, 0.1554, -0.484, 0.1554, -0.2952, 0.1259, -0.2952, 0.1268, -0.1181, 0.1544, -0.1181, 0.1553, 0.07072, 0.126, 0.07072, 0.1258, 0.6979, 0.1555, 0.6979, 0.156, 0.8867, 0.1253, 0.8867, 0.1572, 1.108, 0.1865, 1.108, 0.186, 1.297, 0.1577, 1.297, 0.1566, 0.824, 0.1871, 0.824, 0.1862, 1.013, 0.1575, 1.013, 0.1571, -0.484, 0.1866, -0.484, 0.1866, -0.2952, 0.1571, -0.2952, 0.1581, -0.1181, 0.1857, -0.1181, 0.1865, 0.07072, 0.1572, 0.07072, 0.157, 0.6979, 0.1867, 0.6979, 0.1872, 0.8867, 0.1565, 0.8867, 0.1885, 1.108, 0.2178, 1.108, 0.2173, 1.297, 0.189, 1.297, 0.1879, 0.824, 0.2184, 0.824, 0.2175, 1.013, 0.1888, 1.013, 0.1884, -0.484, 0.2179, -0.484, 0.2179, -0.2952, 0.1884, -0.2952, 0.1893, -0.1181, 0.2169, -0.1181, 0.2178, 0.07072, 0.1885, 0.07072, 0.1883, 0.6979, 0.218, 0.6979, 0.2185, 0.8867, 0.1878, 0.8867, 0.2197, 1.108, 0.249, 1.108, 0.2485, 1.297, 0.2202, 1.297, 0.2191, 0.824, 0.2496, 0.824, 0.2487, 1.013, 0.22, 1.013, 0.2196, -0.484, 0.2491, -0.484, 0.2491, -0.2952, 0.2196, -0.2952, 0.2206, -0.1181, 0.2482, -0.1181, 0.249, 0.07072, 0.2197, 0.07072, 0.2195, 0.6979, 0.2492, 0.6979, 0.2497, 0.8867, 0.219, 0.8867, 0.669, 0.5107, 0.362, 0.653, 0.2925, 0.6324, 0.4329, 0.5336, 1.176, 0.9265, 1.17, 1.097, 0.9954, 1.073, 0.9996, 0.9399, 0.7886, 0.6732, 1.145, 0.6983, 1.145, 0.6972, 0.7912, 0.7368, 1.17, 0.9265, 1.449, 0.9844, 1.451, 1.028, 1.177, 1.097, 0.6166, 0.8111, 0.9126, 0.9479, 0.6778, 0.9178, 0.544, 0.8232, 0.6222, 0.8024, 1.278, 0.8462, 1.205, 0.9, 0.9213, 0.9481, 0.3794, 0.3243, 0.4258, 0.4065, 0.3253, 0.5294, 0.2117, 0.3744, 0.6718, 0.6657, 0.6654, 0.7434, 0.6298, 0.7273, 0.6352, 0.6606, 0.6314, 0.5604, 0.3334, 0.7113, 0.2624, 0.6937, 0.3962, 0.5902, 0.664, 0.5123, 0.9491, 0.5294, 1.028, 0.5999, 0.3774, 0.6647, 0.6559, 0.7429, 0.6609, 0.6663, 0.7902, 0.6725, 0.7887, 0.7378, 1.278, 0.8393, 0.6265, 0.781, 0.7985, 0.787, 1.155, 0.8098, 1.451, 1.028, 1.449, 0.9844, 1.946, 0.9972, 1.945, 1.041, 0.9072, 0.6202, 0.5517, 0.6528, 0.3794, 0.6643, 1.027, 0.5921, 1.278, 0.8393, 1.155, 0.8098, 1.653, 0.8208, 1.787, 0.8457, 1.165, 0.6395, 1.171, 0.8103, 0.9947, 0.7969, 0.9904, 0.6637, 0.7849, 0.8799, 1.139, 0.9195, 1.139, 0.9184, 0.7823, 0.9436, 0.9072, 0.6202, 1.027, 0.5921, 1.522, 0.5543, 1.395, 0.5808, 1.139, 0.9184, 1.139, 0.9195, 1.616, 0.9509, 1.616, 0.9499, 1.184, 0.6395, 1.457, 0.7089, 1.455, 0.7523, 1.177, 0.8103, 0.6531, 0.7885, 0.9611, 0.9156, 0.7248, 0.8928, 0.5826, 0.8072, 1.063, 0.6655, 0.9913, 0.6097, 1.5, 0.673, 1.558, 0.7397, 1.165, 0.9031, 1.244, 0.8319, 1.745, 0.7641, 1.687, 0.8444, 1.455, 0.7523, 1.457, 0.7089, 1.951, 0.696, 1.952, 0.7395, 1.145, 0.6972, 1.145, 0.6983, 1.622, 0.6669, 1.622, 0.6659, 1.028, 0.5999, 0.9491, 0.5294, 1.471, 0.5874, 1.53, 0.6671, 1.237, 0.8834, 1.117, 0.8558, 1.601, 0.8889, 1.728, 0.9144, 0.5909, 0.7831, 1.244, 0.8319, 1.165, 0.9031, 0.8799, 0.9198, 0.6108, 0.5306, 0.6844, 0.598, 0.6426, 0.7579, 0.4905, 0.6467, 0.6851, 0.8642, 0.6892, 0.9433, 0.6527, 0.9387, 0.6491, 0.8708, 0.7055, 0.5665, 0.9913, 0.6097, 1.063, 0.6655, 0.4081, 0.7274, 0.6597, 0.9503, 0.6607, 0.8693, 0.791, 0.8747, 0.7919, 0.9358, 1.237, 0.8834, 0.5922, 0.8216, 0.7662, 0.8266, 1.117, 0.8558, 1.205, 0.9, 1.278, 0.8462, 1.771, 0.7681, 1.713, 0.8338, 0.9465, 0.6934, 0.5884, 0.7199, 0.4157, 0.7336, 1.071, 0.6631, 0.9465, 0.6934, 1.071, 0.6631, 1.581, 0.6483, 1.447, 0.6746, 1.739, 0.7306, 1.742, 0.6502, 1.97, 0.6645, 1.968, 0.7259, 1.521, 0.6896, 1.464, 0.6118, 1.898, 0.7304, 1.754, 0.7568, 1.955, 1.028, 1.954, 0.9843, 2.382, 0.9842, 2.383, 1.016, 0.9262, 0.4376, 0.9658, 0.396, 1.057, 0.4968, 1.039, 0.516, 0.5597, 0.1135, 0.5782, 0.09427, 0.6277, 0.1142, 0.5967, 0.1463, 0.3263, 0.5467, 0.426, 0.4371, 0.4617, 0.4022, 0.4304, 0.4962, 0.9216, -0.06297, 1.027, -0.1681, 0.9811, -0.06221, 0.8888, -0.02596, 0.9712, 0.4139, 0.9311, 0.455, 0.8942, 0.4411, 0.9548, 0.3791, 1.65, 0.6002, 1.662, 0.6801, 1.537, 0.6512, 1.538, 0.6523, 1.722, 0.8313, 1.776, 0.752, 2.005, 0.6808, 2.149, 0.7052, 1.755, 0.9666, 1.753, 0.8862, 1.981, 0.8909, 1.983, 0.9523, 1.556, 0.6591, 1.501, 0.5802, 1.928, 0.7049, 1.784, 0.7295, 1.966, 0.7525, 1.967, 0.7089, 2.395, 0.7211, 2.395, 0.7526, 0.6498, 0.7129, 0.6914, 0.6733, 0.7699, 0.7861, 0.7506, 0.8044, 0.3431, 0.3203, 0.3623, 0.3018, 0.3951, 0.3388, 0.363, 0.3698, 0.2788, 0.5367, 0.3829, 0.4324, 0.4197, 0.3998, 0.3846, 0.4913, 0.8851, -0.08055, 0.9945, -0.1799, 0.9439, -0.07575, 0.8503, -0.04496, 0.7101, 0.6794, 0.669, 0.7195, 0.6342, 0.7031, 0.6961, 0.6425, 1.647, 0.9367, 1.635, 1.017, 1.522, 0.9645, 1.522, 0.9655, 1.687, 0.7227, 1.744, 0.6446, 1.978, 0.5759, 2.121, 0.6013])
me_hand_crest_v1.materials.append(mat_c_ubersaw)
me_hand_crest_v1.materials.append(mat_c_saxxy)
me_hand_crest_v1.materials.append(mat_blue)
me_hand_crest_v1.materials.append(mat_glow_inner_001)
me_hand_crest_v1.materials.append(mat_c_frying_pan_gold)
me_hand_crest_v1.materials.append(mat_black)
me_hand_crest_v1.materials.append(mat_crystal_ball_glass)
me_hand_crest_v1.update()
me_hand_crest_v1.normals_split_custom_set([tuple(v) for v in zip(*[iter([0.0, 0.0, 1.0, 0.0, 0.0, 1.0, 0.0, 0.0, 1.0, 0.0, 0.0, 1.0, 0.7071, 0.7071, 0.0, 0.7071, 0.7071, 0.0, 0.7071, 0.7071, 0.0, 0.7071, 0.7071, 0.0, 0.0, 1.0, 0.0, 0.0, 1.0, 0.0, 0.0, 1.0, 0.0, 0.0, 1.0, 0.0, 0.0, 1.0, 0.0, 1.0, 0.0, 0.0, 1.0, 0.0, 0.0, 1.0, 0.0, 0.0, 1.0, 0.0, 0.0, 0.0, -1.0, 0.0, 0.0, -1.0, 0.0, 0.0, -1.0, 0.0, 0.0, -1.0, 0.0, 0.0, -1.0, 0.0, 0.0, 0.0, -1.0, 0.0, 0.0, -1.0, 0.0, 0.0, -1.0, 0.0, 0.0, -1.0, 0.0, 0.0, 1.0, 0.0, 0.0, 1.0, 0.0, 0.0, 1.0, 0.0, 0.0, 1.0, -1.0, 0.0, 0.0, -1.0, 0.0, 0.0, -1.0, 0.0, 0.0, -1.0, 0.0, 0.0, -1.0, 0.0, 0.0, 0.0, 1.0, 0.0, 0.0, 1.0, 0.0, 0.0, 1.0, 0.0, 0.0, 1.0, 0.0, 1.0, 0.0, 0.0, 1.0, 0.0, 0.0, 1.0, 0.0, 0.0, 1.0, 0.0, 0.0, 1.0, 0.0, 0.0, 3.073e-08, 0.0, -1.0, 3.073e-08, 0.0, -1.0, 3.073e-08, 0.0, -1.0, 3.073e-08, 0.0, -1.0, 0.0, 0.0, -1.0, 0.0, 0.0, -1.0, 0.0, 0.0, -1.0, 0.0, 0.0, -1.0, 0.0, 0.0, 1.0, 0.0, 0.0, 1.0, 0.0, 0.0, 1.0, 0.0, 0.0, 1.0, 0.0, 0.0, 1.0, 0.0, 0.0, 1.0, 0.0, 0.0, 1.0, 0.0, 0.0, 1.0, 0.5, 0.5, 0.7071, 0.5, 0.5, 0.7071, 0.5, 0.5, 0.7071, 0.5, 0.5, 0.7071, 0.7071, 0.0, -0.7071, 0.7071, 0.0, -0.7071, 0.7071, 0.0, -0.7071, 0.7071, 0.0, -0.7071, 0.5, 0.5, -0.7071, 0.5, 0.5, -0.7071, 0.5, 0.5, -0.7071, 0.5, 0.5, -0.7071, -0.5, -0.5, -0.7071, -0.5, -0.5, -0.7071, -0.5, -0.5, -0.7071, -0.5, -0.5, -0.7071, -5.12e-08, 0.7071, -0.7071, -5.12e-08, 0.7071, -0.7071, -5.12e-08, 0.7071, -0.7071, -5.12e-08, 0.7071, -0.7071, 0.0, 0.0, 1.0, 0.0, 0.0, 1.0, 0.0, 0.0, 1.0, 0.0, 0.0, 1.0, 0.5716, -0.03273, 0.8199, 0.5716, -0.03273, 0.8199, 0.5716, -0.03273, 0.8199, 0.5716, -0.03273, 0.8199, 0.0, 0.0, 0.0, 0.0, 0.0, 0.0, 0.0, 0.0, 1.0, 0.0, 0.0, 0.0, -0.7071, -0.7071, 0.0, -0.7071, -0.7071, 0.0, -0.7071, -0.7071, 0.0, -0.7071, -0.7071, 0.0, -0.7071, -0.7071, 0.0, -0.5959, -0.5959, 0.5384, -0.5959, -0.5959, 0.5384, -0.5959, -0.5959, 0.5384, -0.5959, -0.5959, 0.5384, 0.0, 0.0, 0.0, 0.0, 0.0, 0.0, 0.0, 0.0, 0.0, -0.03273, 0.5716, 0.8199, -0.03273, 0.5716, 0.8199, -0.03273, 0.5716, 0.8199, -0.03273, 0.5716, 0.8199, -0.6263, -0.6263, -0.4641, -0.6263, -0.6263, -0.4641, -0.6263, -0.6263, -0.4641, -0.6263, -0.6263, -0.4641, -0.5335, -0.7869, 0.31, -0.5335, -0.7869, 0.31, -0.5335, -0.7869, 0.31, -0.5335, -0.7869, 0.31, -0.2981, -0.9545, 0.0, -0.2981, -0.9545, 0.0, -0.2981, -0.9545, 0.0, -0.2981, -0.9545, 0.0, -0.6263, -0.6263, -0.4641, -0.6263, -0.6263, -0.4641, -0.6263, -0.6263, -0.4641, -0.6263, -0.6263, -0.4641, -0.7071, 0.7071, -3.47e-07, -0.7071, 0.7071, -3.47e-07, -0.7071, 0.7071, -3.47e-07, -0.7071, 0.7071, -3.47e-07, -0.01258, -0.9999, 0.0, -0.01258, -0.9999, 0.0, -0.01258, -0.9999, 0.0, -0.01258, -0.9999, 0.0, -0.01258, -0.9999, 0.0, -0.7071, -0.7071, 0.0, -0.7071, -0.7071, 0.0, -0.7071, -0.7071, 0.0, -0.7071, -0.7071, 0.0, 0.7071, -0.7071, 3.47e-07, 0.7071, -0.7071, 3.47e-07, 0.7071, -0.7071, 3.47e-07, 0.7071, -0.7071, 3.47e-07, -0.9999, -0.01258, 0.0, -0.9999, -0.01258, 0.0, -0.9999, -0.01258, 0.0, -0.9999, -0.01258, 0.0, -0.358, -0.358, -0.8624, -0.358, -0.358, -0.8624, -0.358, -0.358, -0.8624, -0.358, -0.358, -0.8624, -0.358, -0.358, -0.8624, -0.358, -0.358, -0.8624, -0.8052, -0.01013, 0.5929, -0.8052, -0.01013, 0.5929, -0.8052, -0.01013, 0.5929, -0.01013, -0.8052, 0.5929, -0.01013, -0.8052, 0.5929, -0.01013, -0.8052, 0.5929, 0.7071, 0.7071, 0.0, 0.7071, 0.7071, 0.0, 0.7071, 0.7071, 0.0, 0.7071, 0.7071, 0.0, -0.9545, -0.2981, 0.0, -0.9545, -0.2981, 0.0, -0.9545, -0.2981, 0.0, -0.9545, -0.2981, 0.0, -0.7869, -0.5335, 0.31, -0.7869, -0.5335, 0.31, -0.7869, -0.5335, 0.31, -0.7869, -0.5335, 0.31, -0.7587, -0.6495, 0.04942, -0.7587, -0.6495, 0.04942, -0.7587, -0.6495, 0.04942, -0.7587, -0.6495, 0.04942, 1.878e-08, 0.0, 1.0, 1.878e-08, 0.0, 1.0, 1.878e-08, 0.0, 1.0, 1.878e-08, 0.0, 1.0, -0.6495, -0.7587, 0.04942, -0.6495, -0.7587, 0.04942, -0.6495, -0.7587, 0.04942, -0.6495, -0.7587, 0.04942, 0.3295, 0.3295, 0.8848, 0.3295, 0.3295, 0.8848, 0.3295, 0.3295, 0.8848, 0.3295, 0.3295, 0.8848, -0.3845, -0.3845, -0.8392, -0.3845, -0.3845, -0.8392, -0.3845, -0.3845, -0.8392, -0.3845, -0.3845, -0.8392, -0.7071, -0.7071, 0.0, -0.7071, -0.7071, 0.0, -0.7071, -0.7071, 0.0, -0.7071, -0.7071, 0.0, -0.7071, -0.7071, 0.0, -0.7071, -0.7071, 0.0, -0.7071, -0.7071, 0.0, -0.7071, -0.7071, 0.0, 0.6821, 0.6821, -0.2634, 0.6821, 0.6821, -0.2634, 0.6821, 0.6821, -0.2634, 0.6821, 0.6821, -0.2634, -0.5645, 0.8092, 0.1627, -0.5645, 0.8092, 0.1627, -0.5645, 0.8092, 0.1627, -0.5645, 0.8092, 0.1627, 0.2407, 0.2407, -0.9403, 0.2407, 0.2407, -0.9403, 0.2407, 0.2407, -0.9403, 0.2407, 0.2407, -0.9403, -0.5148, -0.5148, 0.6855, -0.5148, -0.5148, 0.6855, -0.5148, -0.5148, 0.6855, -0.5148, -0.5148, 0.6855, 0.6014, -0.7798, 0.1738, 0.6014, -0.7798, 0.1738, 0.6014, -0.7798, 0.1738, 0.6014, -0.7798, 0.1738, -0.6818, -0.6818, 0.2652, -0.6818, -0.6818, 0.2652, -0.6818, -0.6818, 0.2652, -0.6818, -0.6818, 0.2652, -0.7053, -0.7053, -0.07084, -0.7053, -0.7053, -0.07084, -0.7053, -0.7053, -0.07084, -0.7053, -0.7053, -0.07084, -0.8448, 0.4752, 0.2461, -0.8448, 0.4752, 0.2461, -0.8448, 0.4752, 0.2461, 0.4752, -0.8448, 0.2461, 0.4752, -0.8448, 0.2461, 0.4752, -0.8448, 0.2461, -0.2801, -0.2801, 0.9182, -0.2801, -0.2801, 0.9182, -0.2801, -0.2801, 0.9182, -0.2801, -0.2801, 0.9182, -0.6615, -0.6615, 0.3532, -0.6615, -0.6615, 0.3532, -0.6615, -0.6615, 0.3532, -0.6615, -0.6615, 0.3532, -0.5809, -0.5809, 0.5701, -0.5809, -0.5809, 0.5701, -0.5809, -0.5809, 0.5701, -0.5809, -0.5809, 0.5701, -0.5752, -0.5847, 0.572, -0.5752, -0.5847, 0.572, -0.5752, -0.5847, 0.572, -0.5752, -0.5847, 0.572, -0.6683, -0.6556, 0.3513, -0.6683, -0.6556, 0.3513, -0.6683, -0.6556, 0.3513, -0.6683, -0.6556, 0.3513, -0.5847, -0.5752, 0.572, -0.5847, -0.5752, 0.572, -0.5847, -0.5752, 0.572, -0.5847, -0.5752, 0.572, -0.6556, -0.6683, 0.3513, -0.6556, -0.6683, 0.3513, -0.6556, -0.6683, 0.3513, -0.6556, -0.6683, 0.3513, -0.5798, -0.5798, 0.5724, -0.5798, -0.5798, 0.5724, -0.5798, -0.5798, 0.5724, -0.5798, -0.5798, 0.5724, -0.662, -0.662, 0.3514, -0.662, -0.662, 0.3514, -0.662, -0.662, 0.3514, -0.662, -0.662, 0.3514, -0.7798, 0.6014, 0.1738, -0.7798, 0.6014, 0.1738, -0.7798, 0.6014, 0.1738, -0.7798, 0.6014, 0.1738, -0.6687, -0.6687, -0.3251, -0.6687, -0.6687, -0.3251, -0.6687, -0.6687, -0.3251, -0.6687, -0.6687, -0.3251, -0.867, 0.4983, -0.000787, -0.867, 0.4983, -0.000787, -0.867, 0.4983, -0.000787, -0.867, 0.4983, -0.000787, 0.4983, -0.867, -0.0007866, 0.4983, -0.867, -0.0007866, 0.4983, -0.867, -0.0007866, 0.4983, -0.867, -0.0007866, -0.8936, 0.3857, 0.2294, -0.8936, 0.3857, 0.2294, -0.8936, 0.3857, 0.2294, 0.3857, -0.8936, 0.2294, 0.3857, -0.8936, 0.2294, 0.3857, -0.8936, 0.2294, 0.3917, -0.8858, 0.249, 0.3917, -0.8858, 0.249, 0.3917, -0.8858, 0.249, -0.8858, 0.3917, 0.249, -0.8858, 0.3917, 0.249, -0.8858, 0.3917, 0.249, -0.7775, 0.6201, 0.1053, -0.7775, 0.6201, 0.1053, -0.7775, 0.6201, 0.1053, -0.7775, 0.6201, 0.1053, 0.6201, -0.7775, 0.1053, 0.6201, -0.7775, 0.1053, 0.6201, -0.7775, 0.1053, 0.6201, -0.7775, 0.1053, 0.3038, -0.9515, 0.0482, 0.3038, -0.9515, 0.0482, 0.3038, -0.9515, 0.0482, 0.3038, -0.9515, 0.0482, -0.9515, 0.3038, 0.0482, -0.9515, 0.3038, 0.0482, -0.9515, 0.3038, 0.0482, -0.9515, 0.3038, 0.0482, 0.5598, 0.5598, -0.6109, 0.5598, 0.5598, -0.6109, 0.5598, 0.5598, -0.6109, 0.5598, 0.5598, -0.6109, -0.1405, -0.1405, -0.9801, -0.1405, -0.1405, -0.9801, -0.1405, -0.1405, -0.9801, -0.1405, -0.1405, -0.9801, -0.9343, -0.01043, 0.3563, -0.9343, -0.01043, 0.3563, -0.9343, -0.01043, 0.3563, -0.9343, -0.01043, 0.3563, -0.01043, -0.9343, 0.3563, -0.01043, -0.9343, 0.3563, -0.01043, -0.9343, 0.3563, -0.01043, -0.9343, 0.3563, -0.5214, 0.7263, 0.4479, -0.5214, 0.7263, 0.4479, -0.5214, 0.7263, 0.4479, -0.5214, 0.7263, 0.4479, 0.7263, -0.5214, 0.4479, 0.7263, -0.5214, 0.4479, 0.7263, -0.5214, 0.4479, 0.7263, -0.5214, 0.4479, -0.9825, -0.1077, -0.1518, -0.9825, -0.1077, -0.1518, -0.9825, -0.1077, -0.1518, -0.9825, -0.1077, -0.1518, -0.1077, -0.9825, -0.1518, -0.1077, -0.9825, -0.1518, -0.1077, -0.9825, -0.1518, -0.1077, -0.9825, -0.1518, 0.692, 0.692, -0.2054, 0.692, 0.692, -0.2054, 0.692, 0.692, -0.2054, 0.692, 0.692, -0.2054, 0.692, 0.692, -0.2054, 0.692, 0.692, -0.2054, 0.692, 0.692, -0.2054, 0.692, 0.692, -0.2054, 0.692, 0.692, -0.2054, 0.692, 0.692, -0.2054, 0.692, 0.692, -0.2054, 0.692, 0.692, -0.2054, 0.692, 0.692, -0.2054, 0.692, 0.692, -0.2054, 0.692, 0.692, -0.2054, 0.692, 0.692, -0.2054, 0.1902, 0.1902, -0.9632, 0.1902, 0.1902, -0.9632, 0.1902, 0.1902, -0.9632, 0.1902, 0.1902, -0.9632, 0.8092, -0.5645, 0.1627, 0.8092, -0.5645, 0.1627, 0.8092, -0.5645, 0.1627, 0.8092, -0.5645, 0.1627, 0.4479, 0.4479, 0.7738, 0.4479, 0.4479, 0.7738, 0.4479, 0.4479, 0.7738, 0.4479, 0.4479, 0.7738, 0.692, 0.692, -0.2054, 0.692, 0.692, -0.2054, 0.692, 0.692, -0.2054, 0.692, 0.692, -0.2054, -0.5539, -0.5539, 0.6215, -0.5539, -0.5539, 0.6215, -0.5539, -0.5539, 0.6215, -0.5539, -0.5539, 0.6215, 0.5173, 0.5173, 0.6818, 0.5173, 0.5173, 0.6818, 0.5173, 0.5173, 0.6818, 0.5173, 0.5173, 0.6818, 0.1498, 0.1498, 0.9773, 0.1498, 0.1498, 0.9773, 0.1498, 0.1498, 0.9773, 0.1498, 0.1498, 0.9773, 0.6486, 0.178, 0.74, 0.6486, 0.178, 0.74, 0.6486, 0.178, 0.74, 0.178, 0.6486, 0.74, 0.178, 0.6486, 0.74, 0.178, 0.6486, 0.74, -0.2306, -0.2306, 0.9453, -0.2306, -0.2306, 0.9453, -0.2306, -0.2306, 0.9453, -0.2306, -0.2306, 0.9453, -0.6861, -0.2521, 0.6824, -0.6861, -0.2521, 0.6824, -0.6861, -0.2521, 0.6824, -0.2521, -0.6861, 0.6824, -0.2521, -0.6861, 0.6824, -0.2521, -0.6861, 0.6824, 0.692, 0.692, -0.2054, 0.692, 0.692, -0.2054, 0.692, 0.692, -0.2054, 0.692, 0.692, -0.2054, -0.8065, -0.07943, 0.5859, -0.8065, -0.07943, 0.5859, -0.8065, -0.07943, 0.5859, -0.8065, -0.07943, 0.5859, 0.3089, 0.03042, 0.9506, 0.3089, 0.03042, 0.9506, 0.3089, 0.03042, 0.9506, 0.3089, 0.03042, 0.9506, 0.9952, 0.09802, 0.0, 0.9952, 0.09802, 0.0, 0.9952, 0.09802, 0.0, 0.9952, 0.09802, 0.0, 0.3089, 0.03042, -0.9506, 0.3089, 0.03042, -0.9506, 0.3089, 0.03042, -0.9506, 0.3089, 0.03042, -0.9506, -0.8065, -0.07943, -0.5859, -0.8065, -0.07943, -0.5859, -0.8065, -0.07943, -0.5859, -0.8065, -0.07943, -0.5859, -0.7755, -0.2352, 0.5859, -0.7755, -0.2352, 0.5859, -0.7755, -0.2352, 0.5859, -0.7755, -0.2352, 0.5859, 0.297, 0.0901, 0.9506, 0.297, 0.0901, 0.9506, 0.297, 0.0901, 0.9506, 0.297, 0.0901, 0.9506, 0.9569, 0.2903, 0.0, 0.9569, 0.2903, 0.0, 0.9569, 0.2903, 0.0, 0.9569, 0.2903, 0.0, 0.297, 0.0901, -0.9506, 0.297, 0.0901, -0.9506, 0.297, 0.0901, -0.9506, 0.297, 0.0901, -0.9506, -0.7755, -0.2352, -0.5859, -0.7755, -0.2352, -0.5859, -0.7755, -0.2352, -0.5859, -0.7755, -0.2352, -0.5859, -0.7147, -0.382, 0.5859, -0.7147, -0.382, 0.5859, -0.7147, -0.382, 0.5859, -0.7147, -0.382, 0.5859, 0.2737, 0.1463, 0.9506, 0.2737, 0.1463, 0.9506, 0.2737, 0.1463, 0.9506, 0.2737, 0.1463, 0.9506, 0.8819, 0.4714, 0.0, 0.8819, 0.4714, 0.0, 0.8819, 0.4714, 0.0, 0.8819, 0.4714, 0.0, 0.2737, 0.1463, -0.9506, 0.2737, 0.1463, -0.9506, 0.2737, 0.1463, -0.9506, 0.2737, 0.1463, -0.9506, -0.7147, -0.382, -0.5859, -0.7147, -0.382, -0.5859, -0.7147, -0.382, -0.5859, -0.7147, -0.382, -0.5859, -0.6264, -0.5141, 0.5859, -0.6264, -0.5141, 0.5859, -0.6264, -0.5141, 0.5859, -0.6264, -0.5141, 0.5859, 0.2399, 0.1969, 0.9506, 0.2399, 0.1969, 0.9506, 0.2399, 0.1969, 0.9506, 0.2399, 0.1969, 0.9506, 0.773, 0.6344, 0.0, 0.773, 0.6344, 0.0, 0.773, 0.6344, 0.0, 0.773, 0.6344, 0.0, 0.2399, 0.1969, -0.9506, 0.2399, 0.1969, -0.9506, 0.2399, 0.1969, -0.9506, 0.2399, 0.1969, -0.9506, -0.6264, -0.5141, -0.5859, -0.6264, -0.5141, -0.5859, -0.6264, -0.5141, -0.5859, -0.6264, -0.5141, -0.5859, -0.5141, -0.6264, 0.5859, -0.5141, -0.6264, 0.5859, -0.5141, -0.6264, 0.5859, -0.5141, -0.6264, 0.5859, 0.1969, 0.2399, 0.9506, 0.1969, 0.2399, 0.9506, 0.1969, 0.2399, 0.9506, 0.1969, 0.2399, 0.9506, 0.6344, 0.773, 0.0, 0.6344, 0.773, 0.0, 0.6344, 0.773, 0.0, 0.6344, 0.773, 0.0, 0.1969, 0.2399, -0.9506, 0.1969, 0.2399, -0.9506, 0.1969, 0.2399, -0.9506, 0.1969, 0.2399, -0.9506, -0.5141, -0.6264, -0.5859, -0.5141, -0.6264, -0.5859, -0.5141, -0.6264, -0.5859, -0.5141, -0.6264, -0.5859, -0.382, -0.7147, 0.5859, -0.382, -0.7147, 0.5859, -0.382, -0.7147, 0.5859, -0.382, -0.7147, 0.5859, 0.1463, 0.2737, 0.9506, 0.1463, 0.2737, 0.9506, 0.1463, 0.2737, 0.9506, 0.1463, 0.2737, 0.9506, 0.4714, 0.8819, 0.0, 0.4714, 0.8819, 0.0, 0.4714, 0.8819, 0.0, 0.4714, 0.8819, 0.0, 0.1463, 0.2737, -0.9506, 0.1463, 0.2737, -0.9506, 0.1463, 0.2737, -0.9506, 0.1463, 0.2737, -0.9506, -0.382, -0.7147, -0.5859, -0.382, -0.7147, -0.5859, -0.382, -0.7147, -0.5859, -0.382, -0.7147, -0.5859, -0.2352, -0.7755, 0.5859, -0.2352, -0.7755, 0.5859, -0.2352, -0.7755, 0.5859, -0.2352, -0.7755, 0.5859, 0.0901, 0.297, 0.9506, 0.0901, 0.297, 0.9506, 0.0901, 0.297, 0.9506, 0.0901, 0.297, 0.9506, 0.2903, 0.9569, 0.0, 0.2903, 0.9569, 0.0, 0.2903, 0.9569, 0.0, 0.2903, 0.9569, 0.0, 0.0901, 0.297, -0.9506, 0.0901, 0.297, -0.9506, 0.0901, 0.297, -0.9506, 0.0901, 0.297, -0.9506, -0.2352, -0.7755, -0.5859, -0.2352, -0.7755, -0.5859, -0.2352, -0.7755, -0.5859, -0.2352, -0.7755, -0.5859, -0.07943, -0.8065, 0.5859, -0.07943, -0.8065, 0.5859, -0.07943, -0.8065, 0.5859, -0.07943, -0.8065, 0.5859, 0.03042, 0.3089, 0.9506, 0.03042, 0.3089, 0.9506, 0.03042, 0.3089, 0.9506, 0.03042, 0.3089, 0.9506, 0.09802, 0.9952, 0.0, 0.09802, 0.9952, 0.0, 0.09802, 0.9952, 0.0, 0.09802, 0.9952, 0.0, 0.03042, 0.3089, -0.9506, 0.03042, 0.3089, -0.9506, 0.03042, 0.3089, -0.9506, 0.03042, 0.3089, -0.9506, -0.07943, -0.8065, -0.5859, -0.07943, -0.8065, -0.5859, -0.07943, -0.8065, -0.5859, -0.07943, -0.8065, -0.5859, -0.8065, -0.07943, 0.5859, -0.8065, -0.07943, 0.5859, -0.8065, -0.07943, 0.5859, -0.8065, -0.07943, 0.5859, 0.3089, 0.03042, 0.9506, 0.3089, 0.03042, 0.9506, 0.3089, 0.03042, 0.9506, 0.3089, 0.03042, 0.9506, 0.9952, 0.09802, 0.0, 0.9952, 0.09802, 0.0, 0.9952, 0.09802, 0.0, 0.9952, 0.09802, 0.0, 0.3089, 0.03042, -0.9506, 0.3089, 0.03042, -0.9506, 0.3089, 0.03042, -0.9506, 0.3089, 0.03042, -0.9506, -0.8065, -0.07943, -0.5859, -0.8065, -0.07943, -0.5859, -0.8065, -0.07943, -0.5859, -0.8065, -0.07943, -0.5859, -0.7755, -0.2352, 0.5859, -0.7755, -0.2352, 0.5859, -0.7755, -0.2352, 0.5859, -0.7755, -0.2352, 0.5859, 0.297, 0.0901, 0.9506, 0.297, 0.0901, 0.9506, 0.297, 0.0901, 0.9506, 0.297, 0.0901, 0.9506, 0.9569, 0.2903, 0.0, 0.9569, 0.2903, 0.0, 0.9569, 0.2903, 0.0, 0.9569, 0.2903, 0.0, 0.297, 0.0901, -0.9506, 0.297, 0.0901, -0.9506, 0.297, 0.0901, -0.9506, 0.297, 0.0901, -0.9506, -0.7755, -0.2352, -0.5859, -0.7755, -0.2352, -0.5859, -0.7755, -0.2352, -0.5859, -0.7755, -0.2352, -0.5859, -0.7147, -0.382, 0.5859, -0.7147, -0.382, 0.5859, -0.7147, -0.382, 0.5859, -0.7147, -0.382, 0.5859, 0.2737, 0.1463, 0.9506, 0.2737, 0.1463, 0.9506, 0.2737, 0.1463, 0.9506, 0.2737, 0.1463, 0.9506, 0.8819, 0.4714, 0.0, 0.8819, 0.4714, 0.0, 0.8819, 0.4714, 0.0, 0.8819, 0.4714, 0.0, 0.2737, 0.1463, -0.9506, 0.2737, 0.1463, -0.9506, 0.2737, 0.1463, -0.9506, 0.2737, 0.1463, -0.9506, -0.7147, -0.382, -0.5859, -0.7147, -0.382, -0.5859, -0.7147, -0.382, -0.5859, -0.7147, -0.382, -0.5859, -0.6264, -0.5141, 0.5859, -0.6264, -0.5141, 0.5859, -0.6264, -0.5141, 0.5859, -0.6264, -0.5141, 0.5859, 0.2399, 0.1969, 0.9506, 0.2399, 0.1969, 0.9506, 0.2399, 0.1969, 0.9506, 0.2399, 0.1969, 0.9506, 0.773, 0.6344, 0.0, 0.773, 0.6344, 0.0, 0.773, 0.6344, 0.0, 0.773, 0.6344, 0.0, 0.2399, 0.1969, -0.9506, 0.2399, 0.1969, -0.9506, 0.2399, 0.1969, -0.9506, 0.2399, 0.1969, -0.9506, -0.6264, -0.5141, -0.5859, -0.6264, -0.5141, -0.5859, -0.6264, -0.5141, -0.5859, -0.6264, -0.5141, -0.5859, -0.5141, -0.6264, 0.5859, -0.5141, -0.6264, 0.5859, -0.5141, -0.6264, 0.5859, -0.5141, -0.6264, 0.5859, 0.1969, 0.2399, 0.9506, 0.1969, 0.2399, 0.9506, 0.1969, 0.2399, 0.9506, 0.1969, 0.2399, 0.9506, 0.6344, 0.773, 0.0, 0.6344, 0.773, 0.0, 0.6344, 0.773, 0.0, 0.6344, 0.773, 0.0, 0.1969, 0.2399, -0.9506, 0.1969, 0.2399, -0.9506, 0.1969, 0.2399, -0.9506, 0.1969, 0.2399, -0.9506, -0.5141, -0.6264, -0.5859, -0.5141, -0.6264, -0.5859, -0.5141, -0.6264, -0.5859, -0.5141, -0.6264, -0.5859, -0.382, -0.7147, 0.5859, -0.382, -0.7147, 0.5859, -0.382, -0.7147, 0.5859, -0.382, -0.7147, 0.5859, 0.1463, 0.2737, 0.9506, 0.1463, 0.2737, 0.9506, 0.1463, 0.2737, 0.9506, 0.1463, 0.2737, 0.9506, 0.4714, 0.8819, 0.0, 0.4714, 0.8819, 0.0, 0.4714, 0.8819, 0.0, 0.4714, 0.8819, 0.0, 0.1463, 0.2737, -0.9506, 0.1463, 0.2737, -0.9506, 0.1463, 0.2737, -0.9506, 0.1463, 0.2737, -0.9506, -0.382, -0.7147, -0.5859, -0.382, -0.7147, -0.5859, -0.382, -0.7147, -0.5859, -0.382, -0.7147, -0.5859, -0.2352, -0.7755, 0.5859, -0.2352, -0.7755, 0.5859, -0.2352, -0.7755, 0.5859, -0.2352, -0.7755, 0.5859, 0.0901, 0.297, 0.9506, 0.0901, 0.297, 0.9506, 0.0901, 0.297, 0.9506, 0.0901, 0.297, 0.9506, 0.2903, 0.9569, 0.0, 0.2903, 0.9569, 0.0, 0.2903, 0.9569, 0.0, 0.2903, 0.9569, 0.0, 0.0901, 0.297, -0.9506, 0.0901, 0.297, -0.9506, 0.0901, 0.297, -0.9506, 0.0901, 0.297, -0.9506, -0.2352, -0.7755, -0.5859, -0.2352, -0.7755, -0.5859, -0.2352, -0.7755, -0.5859, -0.2352, -0.7755, -0.5859, -0.07943, -0.8065, 0.5859, -0.07943, -0.8065, 0.5859, -0.07943, -0.8065, 0.5859, -0.07943, -0.8065, 0.5859, 0.03042, 0.3089, 0.9506, 0.03042, 0.3089, 0.9506, 0.03042, 0.3089, 0.9506, 0.03042, 0.3089, 0.9506, 0.09802, 0.9952, 0.0, 0.09802, 0.9952, 0.0, 0.09802, 0.9952, 0.0, 0.09802, 0.9952, 0.0, 0.03042, 0.3089, -0.9506, 0.03042, 0.3089, -0.9506, 0.03042, 0.3089, -0.9506, 0.03042, 0.3089, -0.9506, -0.07943, -0.8065, -0.5859, -0.07943, -0.8065, -0.5859, -0.07943, -0.8065, -0.5859, -0.07943, -0.8065, -0.5859, -0.8065, -0.07943, 0.5859, -0.8065, -0.07943, 0.5859, -0.8065, -0.07943, 0.5859, -0.8065, -0.07943, 0.5859, 0.3089, 0.03042, 0.9506, 0.3089, 0.03042, 0.9506, 0.3089, 0.03042, 0.9506, 0.3089, 0.03042, 0.9506, 0.9952, 0.09802, 0.0, 0.9952, 0.09802, 0.0, 0.9952, 0.09802, 0.0, 0.9952, 0.09802, 0.0, 0.3089, 0.03042, -0.9506, 0.3089, 0.03042, -0.9506, 0.3089, 0.03042, -0.9506, 0.3089, 0.03042, -0.9506, -0.8065, -0.07943, -0.5859, -0.8065, -0.07943, -0.5859, -0.8065, -0.07943, -0.5859, -0.8065, -0.07943, -0.5859, -0.7755, -0.2352, 0.5859, -0.7755, -0.2352, 0.5859, -0.7755, -0.2352, 0.5859, -0.7755, -0.2352, 0.5859, 0.297, 0.0901, 0.9506, 0.297, 0.0901, 0.9506, 0.297, 0.0901, 0.9506, 0.297, 0.0901, 0.9506, 0.9569, 0.2903, 0.0, 0.9569, 0.2903, 0.0, 0.9569, 0.2903, 0.0, 0.9569, 0.2903, 0.0, 0.297, 0.09009, -0.9506, 0.297, 0.09009, -0.9506, 0.297, 0.09009, -0.9506, 0.297, 0.09009, -0.9506, -0.7755, -0.2352, -0.5859, -0.7755, -0.2352, -0.5859, -0.7755, -0.2352, -0.5859, -0.7755, -0.2352, -0.5859, -0.7147, -0.382, 0.5859, -0.7147, -0.382, 0.5859, -0.7147, -0.382, 0.5859, -0.7147, -0.382, 0.5859, 0.2737, 0.1463, 0.9506, 0.2737, 0.1463, 0.9506, 0.2737, 0.1463, 0.9506, 0.2737, 0.1463, 0.9506, 0.8819, 0.4714, 0.0, 0.8819, 0.4714, 0.0, 0.8819, 0.4714, 0.0, 0.8819, 0.4714, 0.0, 0.2737, 0.1463, -0.9506, 0.2737, 0.1463, -0.9506, 0.2737, 0.1463, -0.9506, 0.2737, 0.1463, -0.9506, -0.7147, -0.382, -0.5859, -0.7147, -0.382, -0.5859, -0.7147, -0.382, -0.5859, -0.7147, -0.382, -0.5859, -0.6264, -0.5141, 0.5859, -0.6264, -0.5141, 0.5859, -0.6264, -0.5141, 0.5859, -0.6264, -0.5141, 0.5859, 0.2399, 0.1969, 0.9506, 0.2399, 0.1969, 0.9506, 0.2399, 0.1969, 0.9506, 0.2399, 0.1969, 0.9506, 0.773, 0.6344, 0.0, 0.773, 0.6344, 0.0, 0.773, 0.6344, 0.0, 0.773, 0.6344, 0.0, 0.2399, 0.1969, -0.9506, 0.2399, 0.1969, -0.9506, 0.2399, 0.1969, -0.9506, 0.2399, 0.1969, -0.9506, -0.6264, -0.5141, -0.5859, -0.6264, -0.5141, -0.5859, -0.6264, -0.5141, -0.5859, -0.6264, -0.5141, -0.5859, -0.5141, -0.6264, 0.5859, -0.5141, -0.6264, 0.5859, -0.5141, -0.6264, 0.5859, -0.5141, -0.6264, 0.5859, 0.1969, 0.2399, 0.9506, 0.1969, 0.2399, 0.9506, 0.1969, 0.2399, 0.9506, 0.1969, 0.2399, 0.9506, 0.6344, 0.773, 0.0, 0.6344, 0.773, 0.0, 0.6344, 0.773, 0.0, 0.6344, 0.773, 0.0, 0.1969, 0.2399, -0.9506, 0.1969, 0.2399, -0.9506, 0.1969, 0.2399, -0.9506, 0.1969, 0.2399, -0.9506, -0.5141, -0.6264, -0.5859, -0.5141, -0.6264, -0.5859, -0.5141, -0.6264, -0.5859, -0.5141, -0.6264, -0.5859, -0.382, -0.7147, 0.5859, -0.382, -0.7147, 0.5859, -0.382, -0.7147, 0.5859, -0.382, -0.7147, 0.5859, 0.1463, 0.2737, 0.9506, 0.1463, 0.2737, 0.9506, 0.1463, 0.2737, 0.9506, 0.1463, 0.2737, 0.9506, 0.4714, 0.8819, 0.0, 0.4714, 0.8819, 0.0, 0.4714, 0.8819, 0.0, 0.4714, 0.8819, 0.0, 0.1463, 0.2737, -0.9506, 0.1463, 0.2737, -0.9506, 0.1463, 0.2737, -0.9506, 0.1463, 0.2737, -0.9506, -0.382, -0.7147, -0.5859, -0.382, -0.7147, -0.5859, -0.382, -0.7147, -0.5859, -0.382, -0.7147, -0.5859, -0.2352, -0.7755, 0.5859, -0.2352, -0.7755, 0.5859, -0.2352, -0.7755, 0.5859, -0.2352, -0.7755, 0.5859, 0.0901, 0.297, 0.9506, 0.0901, 0.297, 0.9506, 0.0901, 0.297, 0.9506, 0.0901, 0.297, 0.9506, 0.2903, 0.9569, 0.0, 0.2903, 0.9569, 0.0, 0.2903, 0.9569, 0.0, 0.2903, 0.9569, 0.0, 0.09009, 0.297, -0.9506, 0.09009, 0.297, -0.9506, 0.09009, 0.297, -0.9506, 0.09009, 0.297, -0.9506, -0.2352, -0.7755, -0.5859, -0.2352, -0.7755, -0.5859, -0.2352, -0.7755, -0.5859, -0.2352, -0.7755, -0.5859, -0.07943, -0.8065, 0.5859, -0.07943, -0.8065, 0.5859, -0.07943, -0.8065, 0.5859, -0.07943, -0.8065, 0.5859, 0.03042, 0.3089, 0.9506, 0.03042, 0.3089, 0.9506, 0.03042, 0.3089, 0.9506, 0.03042, 0.3089, 0.9506, 0.09802, 0.9952, 0.0, 0.09802, 0.9952, 0.0, 0.09802, 0.9952, 0.0, 0.09802, 0.9952, 0.0, 0.03042, 0.3089, -0.9506, 0.03042, 0.3089, -0.9506, 0.03042, 0.3089, -0.9506, 0.03042, 0.3089, -0.9506, -0.07943, -0.8065, -0.5859, -0.07943, -0.8065, -0.5859, -0.07943, -0.8065, -0.5859, -0.07943, -0.8065, -0.5859, -0.3146, 0.945, -0.08912, -0.3146, 0.945, -0.08912, -0.3146, 0.945, -0.08912, -0.3146, 0.945, -0.08912, -0.8598, -0.4964, -0.1194, -0.8598, -0.4964, -0.1194, -0.8598, -0.4964, -0.1194, -0.8598, -0.4964, -0.1194, 0.8608, 0.497, 0.1093, 0.8608, 0.497, 0.1093, 0.8608, 0.497, 0.1093, 0.8608, 0.497, 0.1093, -0.8608, -0.497, 0.1102, -0.8608, -0.497, 0.1102, -0.8608, -0.497, 0.1102, -0.8608, -0.497, 0.1102, 0.6367, -0.7603, -0.1288, 0.6367, -0.7603, -0.1288, 0.6367, -0.7603, -0.1288, 0.6367, -0.7603, -0.1288, 0.6604, -0.7439, 0.1025, 0.6604, -0.7439, 0.1025, 0.6604, -0.7439, 0.1025, 0.6604, -0.7439, 0.1025, -0.6221, -0.3042, -0.7214, -0.6221, -0.3042, -0.7214, -0.6221, -0.3042, -0.7214, -0.6221, -0.3042, -0.7214, 0.869, 0.3012, -0.3926, 0.869, 0.3012, -0.3926, 0.869, 0.3012, -0.3926, 0.869, 0.3012, -0.3926, -0.745, 0.6611, -0.08912, -0.745, 0.6611, -0.08912, -0.745, 0.6611, -0.08912, -0.745, 0.6611, -0.08912, -0.3093, 0.9456, 0.1005, -0.3093, 0.9456, 0.1005, -0.3093, 0.9456, 0.1005, -0.3093, 0.9456, 0.1005, 0.9115, 0.4029, -0.08284, 0.9115, 0.4029, -0.08284, 0.9115, 0.4029, -0.08284, 0.9115, 0.4029, -0.08284, 0.9601, -0.2617, 0.09815, 0.9601, -0.2617, 0.09815, 0.9601, -0.2617, 0.09815, 0.9601, -0.2617, 0.09815, -0.8145, -0.4633, 0.3493, -0.8145, -0.4633, 0.3493, -0.8145, -0.4633, 0.3493, -0.8145, -0.4633, 0.3493, 0.3743, 0.9202, 0.1144, 0.3743, 0.9202, 0.1144, 0.3743, 0.9202, 0.1144, 0.3743, 0.9202, 0.1144, 0.9284, -0.3302, -0.1702, 0.9284, -0.3302, -0.1702, 0.9284, -0.3302, -0.1702, 0.9284, -0.3302, -0.1702, -0.4964, -0.8598, -0.1194, -0.4964, -0.8598, -0.1194, -0.4964, -0.8598, -0.1194, -0.4964, -0.8598, -0.1194, 0.497, 0.8608, 0.1093, 0.497, 0.8608, 0.1093, 0.497, 0.8608, 0.1093, 0.497, 0.8608, 0.1093, 0.009549, 0.9608, -0.2771, 0.009549, 0.9608, -0.2771, 0.009549, 0.9608, -0.2771, 0.009549, 0.9608, -0.2771, -0.464, -0.8156, 0.3457, -0.464, -0.8156, 0.3457, -0.464, -0.8156, 0.3457, -0.464, -0.8156, 0.3457, -0.497, -0.8608, 0.1102, -0.497, -0.8608, 0.1102, -0.497, -0.8608, 0.1102, -0.497, -0.8608, 0.1102, 0.9315, -0.34, -0.1288, 0.9315, -0.34, -0.1288, 0.9315, -0.34, -0.1288, 0.9315, -0.34, -0.1288, -0.9606, 0.157, 0.2294, -0.9606, 0.157, 0.2294, -0.9606, 0.157, 0.2294, -0.9606, 0.157, 0.2294, 0.7205, -0.6935, -0.007757, 0.7205, -0.6935, -0.007757, 0.7205, -0.6935, -0.007757, 0.7205, -0.6935, -0.007757, -0.4633, -0.8145, 0.3493, -0.4633, -0.8145, 0.3493, -0.4633, -0.8145, 0.3493, -0.4633, -0.8145, 0.3493, -0.8156, -0.464, 0.3457, -0.8156, -0.464, 0.3457, -0.8156, -0.464, 0.3457, -0.8156, -0.464, 0.3457, -0.6935, 0.7205, -0.007757, -0.6935, 0.7205, -0.007757, -0.6935, 0.7205, -0.007757, -0.6935, 0.7205, -0.007757, 0.9608, 0.00955, -0.2771, 0.9608, 0.00955, -0.2771, 0.9608, 0.00955, -0.2771, 0.9608, 0.00955, -0.2771, 0.9439, -0.314, 0.1025, 0.9439, -0.314, 0.1025, 0.9439, -0.314, 0.1025, 0.9439, -0.314, 0.1025, -0.3866, -0.5745, -0.7214, -0.3866, -0.5745, -0.7214, -0.3866, -0.5745, -0.7214, -0.3866, -0.5745, -0.7214, 0.602, 0.6954, -0.3926, 0.602, 0.6954, -0.3926, 0.602, 0.6954, -0.3926, 0.602, 0.6954, -0.3926, -0.7407, 0.6643, 0.1005, -0.7407, 0.6643, 0.1005, -0.7407, 0.6643, 0.1005, -0.7407, 0.6643, 0.1005, 0.5879, 0.8047, -0.08284, 0.5879, 0.8047, -0.08284, 0.5879, 0.8047, -0.08284, 0.5879, 0.8047, -0.08284, 0.9624, 0.2534, 0.09815, 0.9624, 0.2534, 0.09815, 0.9624, 0.2534, 0.09815, 0.9624, 0.2534, 0.09815, 0.157, -0.9606, 0.2294, 0.157, -0.9606, 0.2294, 0.157, -0.9606, 0.2294, 0.157, -0.9606, 0.2294, -0.1359, 0.9841, 0.1144, -0.1359, 0.9841, 0.1144, -0.1359, 0.9841, 0.1144, -0.1359, 0.9841, 0.1144, -0.3302, 0.9284, -0.1702, -0.3302, 0.9284, -0.1702, -0.3302, 0.9284, -0.1702, -0.3302, 0.9284, -0.1702, 0.7941, 0.4408, -0.4185, 0.7941, 0.4408, -0.4185, 0.7941, 0.4408, -0.4185, 0.7941, 0.4408, -0.4185, -0.6825, 0.7256, 0.08723, -0.6825, 0.7256, 0.08723, -0.6825, 0.7256, 0.08723, -0.6825, 0.7256, 0.08723, -0.8041, -0.448, 0.3908, -0.8041, -0.448, 0.3908, -0.8041, -0.448, 0.3908, -0.8041, -0.448, 0.3908, 0.8533, 0.4873, -0.1856, 0.8533, 0.4873, -0.1856, 0.8533, 0.4873, -0.1856, 0.8533, 0.4873, -0.1856, -0.7345, -0.3993, 0.5487, -0.7345, -0.3993, 0.5487, -0.7345, -0.3993, 0.5487, -0.7345, -0.3993, 0.5487, -0.4927, 0.8684, 0.05543, -0.4927, 0.8684, 0.05543, -0.4927, 0.8684, 0.05543, -0.4927, 0.8684, 0.05543, 0.5077, -0.8494, 0.1443, 0.5077, -0.8494, 0.1443, 0.5077, -0.8494, 0.1443, 0.5077, -0.8494, 0.1443, 0.8422, 0.4775, -0.2503, 0.8422, 0.4775, -0.2503, 0.8422, 0.4775, -0.2503, 0.8422, 0.4775, -0.2503, 0.8529, 0.5038, 0.1368, 0.8529, 0.5038, 0.1368, 0.8529, 0.5038, 0.1368, 0.8529, 0.5038, 0.1368, 0.2884, -0.9416, 0.1735, 0.2884, -0.9416, 0.1735, 0.2884, -0.9416, 0.1735, 0.2884, -0.9416, 0.1735, 0.4408, 0.7941, -0.4185, 0.4408, 0.7941, -0.4185, 0.4408, 0.7941, -0.4185, 0.4408, 0.7941, -0.4185, -0.9416, 0.2884, 0.1735, -0.9416, 0.2884, 0.1735, -0.9416, 0.2884, 0.1735, -0.9416, 0.2884, 0.1735, -0.448, -0.8041, 0.3908, -0.448, -0.8041, 0.3908, -0.448, -0.8041, 0.3908, -0.448, -0.8041, 0.3908, 0.4873, 0.8533, -0.1856, 0.4873, 0.8533, -0.1856, 0.4873, 0.8533, -0.1856, 0.4873, 0.8533, -0.1856, -0.3993, -0.7345, 0.5487, -0.3993, -0.7345, 0.5487, -0.3993, -0.7345, 0.5487, -0.3993, -0.7345, 0.5487, -0.8494, 0.5077, 0.1443, -0.8494, 0.5077, 0.1443, -0.8494, 0.5077, 0.1443, -0.8494, 0.5077, 0.1443, 0.8684, -0.4927, 0.05543, 0.8684, -0.4927, 0.05543, 0.8684, -0.4927, 0.05543, 0.8684, -0.4927, 0.05543, 0.4775, 0.8422, -0.2503, 0.4775, 0.8422, -0.2503, 0.4775, 0.8422, -0.2503, 0.4775, 0.8422, -0.2503, 0.5038, 0.8529, 0.1368, 0.5038, 0.8529, 0.1368, 0.5038, 0.8529, 0.1368, 0.5038, 0.8529, 0.1368, 0.7256, -0.6825, 0.08723, 0.7256, -0.6825, 0.08723, 0.7256, -0.6825, 0.08723, 0.7256, -0.6825, 0.08723])] * 3)])
arm_c_ubersaw_qc_skeleton = bpy.data.armatures.new('c_ubersaw.qc_skeleton')  # bones are not reproduced

# ---- objects
ob_hand_crest_v1_001 = bpy.data.objects.new('hand_crest_v1.001', arm_c_ubersaw_qc_skeleton)
ob_twirl_crest_2 = bpy.data.objects.new('twirl_crest_2', me_hand_crest_v1)

# ---- transforms, parenting, visibility, modifiers, constraints
ob_hand_crest_v1_001.location = (0.0, 0.0, 0.0)
ob_hand_crest_v1_001.show_in_front = True
ob_twirl_crest_2.parent = ob_hand_crest_v1_001
ob_twirl_crest_2.location = (0.0, 0.0, 0.0)
_vg = ob_twirl_crest_2.vertex_groups.new(name='weapon_bone')
_vg = ob_twirl_crest_2.vertex_groups.new(name='charge_level')
_vg = ob_twirl_crest_2.vertex_groups.new(name='c_weapon_stattrack')
_m = ob_twirl_crest_2.modifiers.new('Armature', 'ARMATURE')
_m.object = ob_hand_crest_v1_001
_m = ob_twirl_crest_2.modifiers.new('Mirror', 'MIRROR')
_m.use_axis = (True, True, False)
_m.use_clip = True

# ---- collection membership
scene.collection.objects.link(ob_hand_crest_v1_001)
col_twirl_crest_2.objects.link(ob_twirl_crest_2)

# ---- scene / render settings (as saved in the file)
scene.frame_start = 0; scene.frame_end = 0; scene.frame_set(0)
scene.render.engine = 'BLENDER_EEVEE_NEXT'
scene.cycles.sampling_pattern = 'TABULATED_SOBOL'
scene.eevee.ray_tracing_options.trace_max_roughness = 0.0
bpy.context.view_layer.update()

# ---- added for rendering (the .blend has no active camera and no usable light): camera, sun
cam_auto = bpy.data.cameras.new('AutoCamera')
cam_auto.lens = 50.0
cam_auto.sensor_width = 36.0
cam_auto.clip_end = 1000.0
ob_auto_camera = bpy.data.objects.new('AutoCamera', cam_auto)
scene.collection.objects.link(ob_auto_camera)
ob_auto_camera.location = (32.8747, -39.4496, 32.3649)
ob_auto_camera.rotation_euler = (1.09748, -7.21219e-08, 0.694738)
scene.camera = ob_auto_camera
light_auto_sun = bpy.data.lights.new('AutoSun', 'SUN')
light_auto_sun.energy = 3.0
light_auto_sun.angle = 0.0523599
ob_auto_sun = bpy.data.objects.new('AutoSun', light_auto_sun)
scene.collection.objects.link(ob_auto_sun)
ob_auto_sun.rotation_euler = (0.872665, 0.174533, 0.523599)
bpy.context.view_layer.update()
